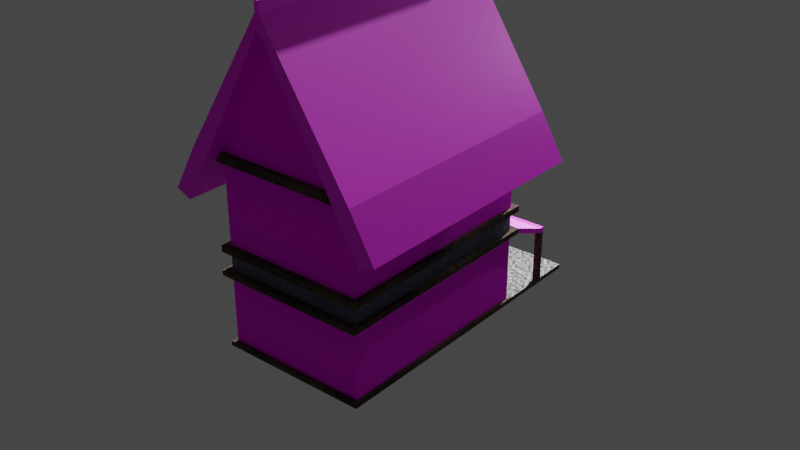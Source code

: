# Source: Casa2.blend  (saved by Blender 4.0.36; exported with 4.5.12 LTS)
import bpy
from mathutils import Matrix  # noqa: F401  (used for matrix-valued properties, if any)

bpy.ops.wm.read_factory_settings(use_empty=True)
scene = bpy.context.scene
scene.name = 'Scene'

# ---- collections
col_collection = bpy.data.collections.new('Collection'); scene.collection.children.link(col_collection)
col_collection_2 = bpy.data.collections.new('Collection 2'); scene.collection.children.link(col_collection_2)

# ---- images (referenced by path relative to the original .blend; pixels are not part of the script)
import os
ASSET_DIR = os.environ.get("B2B_ASSET_DIR", "")  # directory of the original .blend (textures are referenced by path, not embedded)
HERE = os.path.dirname(os.path.abspath(__file__))  # packed textures are extracted next to this script under _unpacked/

def load_image(name, relpath, width, height, colorspace="sRGB"):
    """Load a texture the original file referenced (path relative to the .blend, or extracted next to this script)."""
    p = next((c for c in (os.path.join(HERE, relpath), os.path.join(ASSET_DIR, relpath)) if relpath and os.path.exists(c)), "")
    if p:
        img = bpy.data.images.load(p, check_existing=True)
        img.name = name
    else:  # same state as the original file: an image datablock whose file is absent (Cycles renders it pink)
        img = bpy.data.images.new(name, width, height)
        img.source = "FILE"
        img.filepath = "//" + (relpath or name)
    img.colorspace_settings.name = colorspace
    return img
img_madera_jpg = load_image('madera.jpg', 'madera.jpg', 1024, 1024, 'sRGB')
img_texturascasa = load_image('TexturasCasa', '', 1024, 1024, 'sRGB')
img_texturascasa_roughtnes = load_image('TexturasCasa_Roughtnes', 'TexturasCasa_Roughtnes.png', 1024, 1024, 'Non-Color')
img_texturascasa_normal = load_image('TexturasCasa_Normal', 'TexturasCasa_Normal.png', 1024, 1024, 'Non-Color')
img_6710980_jpg = load_image('6710980.jpg', '6710980.jpg', 1024, 1024, 'sRGB')

# ---- materials (node trees are filled in below, after node groups)
mat_material_006 = bpy.data.materials.new('Material.006')
mat_material = bpy.data.materials.new('Material')
mat_material_002 = bpy.data.materials.new('Material.002')
mat_material_007 = bpy.data.materials.new('Material.007')
mat_material_012 = bpy.data.materials.new('Material.012')
mat_material_013 = bpy.data.materials.new('Material.013')
mat_material_011 = bpy.data.materials.new('Material.011')
mat_material_001 = bpy.data.materials.new('Material.001')
mat_material_008 = bpy.data.materials.new('Material.008')
mat_material_014 = bpy.data.materials.new('Material.014')
mat_material_015 = bpy.data.materials.new('Material.015')
mat_material_003 = bpy.data.materials.new('Material.003')
mat_material_009 = bpy.data.materials.new('Material.009')
mat_material_010 = bpy.data.materials.new('Material.010')

# ---- material node trees
mat_material_006.use_nodes = True; mat_material_006.node_tree.nodes.clear()
_N = mat_material_006.node_tree.nodes; _L = mat_material_006.node_tree.links
n0 = _N.new('ShaderNodeOutputMaterial'); n0.name = 'Material Output'; n0.location = (300, 300)
n1 = _N.new('ShaderNodeTexImage'); n1.name = 'Image Texture'; n1.location = (-681, 249)
n1.image = img_madera_jpg
n2 = _N.new('ShaderNodeMapping'); n2.name = 'Mapping'; n2.location = (-960, 318)
n2.inputs[3].default_value = (10.0, 10.0, 10.0)
n3 = _N.new('ShaderNodeTexCoord'); n3.name = 'Texture Coordinate'; n3.location = (-1277, 225)
n4 = _N.new('ShaderNodeBump'); n4.name = 'Bump'; n4.location = (-487, -38)
n4.inputs[1].default_value = 1.0
n4.inputs[2].default_value = 1.0
n5 = _N.new('ShaderNodeBsdfPrincipled'); n5.name = 'Principled BSDF'; n5.location = (59, 282)
n5.distribution = 'GGX'
n5.subsurface_method = 'RANDOM_WALK_SKIN'
n5.inputs[2].default_value = 1.0
n5.inputs[3].default_value = 1.45
n5.inputs[27].default_value = (0.0, 0.0, 0.0, 1.0)
n5.inputs[28].default_value = 1.0
n6 = _N.new('ShaderNodeTexImage'); n6.name = 'Image Texture.001'; n6.location = (606, 585)
n6.image = img_texturascasa
n7 = _N.new('ShaderNodeTexImage'); n7.name = 'Image Texture.002'; n7.location = (991, 582)
n7.image = img_texturascasa_roughtnes
n8 = _N.new('ShaderNodeTexImage'); n8.name = 'Image Texture.003'; n8.location = (1368, 544)
n8.image = img_texturascasa_normal
_L.new(n5.outputs[0], n0.inputs[0])
_L.new(n1.outputs[0], n5.inputs[0])
_L.new(n3.outputs[2], n2.inputs[0])
_L.new(n2.outputs[0], n1.inputs[0])
_L.new(n4.outputs[0], n5.inputs[5])
_L.new(n1.outputs[0], n4.inputs[3])
n0.is_active_output = True
mat_material.use_nodes = True; mat_material.node_tree.nodes.clear()
_N = mat_material.node_tree.nodes; _L = mat_material.node_tree.links
n0 = _N.new('ShaderNodeOutputMaterial'); n0.name = 'Material Output'; n0.location = (300, 300)
n1 = _N.new('ShaderNodeBsdfGlass'); n1.name = 'Glass BSDF'; n1.location = (10, 300)
n1.inputs[0].default_value = (0.7978, 0.9261, 1.0, 1.0)
n1.inputs[1].default_value = 0.2615
n1.inputs[2].default_value = 3.85
n2 = _N.new('ShaderNodeTexImage'); n2.name = 'Image Texture.001'; n2.location = (711, 678)
n2.image = img_texturascasa
n3 = _N.new('ShaderNodeTexImage'); n3.name = 'Image Texture'; n3.location = (1256, 664)
n3.image = img_texturascasa_roughtnes
n4 = _N.new('ShaderNodeTexImage'); n4.name = 'Image Texture.003'; n4.location = (1554, 600)
n4.image = img_texturascasa_normal
_L.new(n1.outputs[0], n0.inputs[0])
n0.is_active_output = True
mat_material_002.use_nodes = True; mat_material_002.node_tree.nodes.clear()
_N = mat_material_002.node_tree.nodes; _L = mat_material_002.node_tree.links
n0 = _N.new('ShaderNodeBsdfPrincipled'); n0.name = 'Principled BSDF'; n0.location = (10, 300)
n0.inputs[2].default_value = 1.0
n0.inputs[3].default_value = 1.45
n1 = _N.new('ShaderNodeOutputMaterial'); n1.name = 'Material Output'; n1.location = (300, 300)
n2 = _N.new('ShaderNodeTexNoise'); n2.name = 'Noise Texture'; n2.location = (-653, 225)
n2.inputs[2].default_value = 5.4
n2.inputs[3].default_value = 15.0
n2.inputs[5].default_value = 10.6
n3 = _N.new('ShaderNodeValToRGB'); n3.name = 'Color Ramp'; n3.location = (-456, 224)
while len(n3.color_ramp.elements) > 1: n3.color_ramp.elements.remove(n3.color_ramp.elements[-1])
n3.color_ramp.elements[0].position = 0.45; n3.color_ramp.elements[0].color = (0.03633, 0.02157, 0.01082, 1.0)
_e = n3.color_ramp.elements.new(0.5909); _e.color = (0.09759, 0.05951, 0.03434, 1.0)
n4 = _N.new('ShaderNodeBump'); n4.name = 'Bump'; n4.location = (-160, 19)
n4.inputs[1].default_value = 1.0
n4.inputs[2].default_value = 1.0
n5 = _N.new('ShaderNodeTexImage'); n5.name = 'Image Texture.001'; n5.location = (824, 649)
n5.image = img_texturascasa
n6 = _N.new('ShaderNodeTexImage'); n6.name = 'Image Texture'; n6.location = (1125, 602)
n6.image = img_texturascasa_roughtnes
n7 = _N.new('ShaderNodeTexImage'); n7.name = 'Image Texture.003'; n7.location = (1479, 487)
n7.image = img_texturascasa_normal
_L.new(n0.outputs[0], n1.inputs[0])
_L.new(n3.outputs[0], n0.inputs[0])
_L.new(n2.outputs[1], n3.inputs[0])
_L.new(n3.outputs[0], n4.inputs[3])
_L.new(n4.outputs[0], n0.inputs[5])
n1.is_active_output = True
mat_material_007.use_nodes = True; mat_material_007.node_tree.nodes.clear()
_N = mat_material_007.node_tree.nodes; _L = mat_material_007.node_tree.links
n0 = _N.new('ShaderNodeOutputMaterial'); n0.name = 'Material Output'; n0.location = (4, 281)
n1 = _N.new('ShaderNodeBsdfPrincipled'); n1.name = 'Principled BSDF'; n1.location = (-286, 281)
n1.distribution = 'GGX'
n1.subsurface_method = 'RANDOM_WALK_SKIN'
n1.inputs[3].default_value = 1.45
n1.inputs[27].default_value = (0.0, 0.0, 0.0, 1.0)
n1.inputs[28].default_value = 1.0
n2 = _N.new('ShaderNodeTexImage'); n2.name = 'Image Texture'; n2.location = (-852, 235)
n2.image = img_6710980_jpg
n3 = _N.new('ShaderNodeBump'); n3.name = 'Bump'; n3.location = (-520, 141)
n3.inputs[1].default_value = 1.0
n3.inputs[2].default_value = 1.0
n4 = _N.new('ShaderNodeMapping'); n4.name = 'Mapping'; n4.location = (-1242, 126)
n4.inputs[3].default_value = (10.0, 10.0, 10.0)
n5 = _N.new('ShaderNodeTexCoord'); n5.name = 'Texture Coordinate'; n5.location = (-1559, 33)
n6 = _N.new('ShaderNodeTexImage'); n6.name = 'Image Texture.001'; n6.location = (789, 582)
n6.image = img_texturascasa
n7 = _N.new('ShaderNodeTexImage'); n7.name = 'Image Texture.002'; n7.location = (1190, 636)
n7.image = img_texturascasa_roughtnes
n8 = _N.new('ShaderNodeTexImage'); n8.name = 'Image Texture.003'; n8.location = (1464, 623)
n8.image = img_texturascasa_normal
_L.new(n1.outputs[0], n0.inputs[0])
_L.new(n2.outputs[0], n1.inputs[0])
_L.new(n2.outputs[0], n3.inputs[3])
_L.new(n3.outputs[0], n1.inputs[5])
_L.new(n5.outputs[2], n4.inputs[0])
_L.new(n4.outputs[0], n2.inputs[0])
n0.is_active_output = True
mat_material_012.use_nodes = True; mat_material_012.node_tree.nodes.clear()
_N = mat_material_012.node_tree.nodes; _L = mat_material_012.node_tree.links
n0 = _N.new('ShaderNodeBsdfPrincipled'); n0.name = 'Principled BSDF'; n0.location = (10, 300)
n0.inputs[3].default_value = 1.45
n1 = _N.new('ShaderNodeOutputMaterial'); n1.name = 'Material Output'; n1.location = (300, 300)
n2 = _N.new('ShaderNodeTexNoise'); n2.name = 'Noise Texture'; n2.location = (-845, 329)
n2.inputs[2].default_value = 5.4
n2.inputs[3].default_value = 2.8
n2.inputs[4].default_value = 1.0
n2.inputs[5].default_value = 10.6
n3 = _N.new('ShaderNodeBump'); n3.name = 'Bump'; n3.location = (-352, 123)
n3.inputs[1].default_value = 1.0
n3.inputs[2].default_value = 1.0
n4 = _N.new('ShaderNodeValToRGB'); n4.name = 'Color Ramp'; n4.location = (-648, 327)
while len(n4.color_ramp.elements) > 1: n4.color_ramp.elements.remove(n4.color_ramp.elements[-1])
n4.color_ramp.elements[0].position = 0.45; n4.color_ramp.elements[0].color = (0.107, 0.1274, 0.2232, 1.0)
_e = n4.color_ramp.elements.new(0.5909); _e.color = (0.1683, 0.2122, 0.3278, 1.0)
n5 = _N.new('ShaderNodeTexImage'); n5.name = 'Image Texture.001'; n5.location = (591, 541)
n5.image = img_texturascasa
n6 = _N.new('ShaderNodeTexImage'); n6.name = 'Image Texture'; n6.location = (937, 544)
n6.image = img_texturascasa_roughtnes
n7 = _N.new('ShaderNodeTexImage'); n7.name = 'Image Texture.003'; n7.location = (1230, 517)
n7.image = img_texturascasa_normal
_L.new(n0.outputs[0], n1.inputs[0])
_L.new(n2.outputs[1], n4.inputs[0])
_L.new(n4.outputs[0], n3.inputs[3])
_L.new(n4.outputs[0], n0.inputs[0])
_L.new(n3.outputs[0], n0.inputs[5])
n1.is_active_output = True
mat_material_013.use_nodes = True; mat_material_013.node_tree.nodes.clear()
_N = mat_material_013.node_tree.nodes; _L = mat_material_013.node_tree.links
n0 = _N.new('ShaderNodeBsdfPrincipled'); n0.name = 'Principled BSDF'; n0.location = (10, 300)
n0.inputs[3].default_value = 1.45
n1 = _N.new('ShaderNodeBump'); n1.name = 'Bump'; n1.location = (-329, 55)
n1.inputs[1].default_value = 1.0
n1.inputs[2].default_value = 1.0
n2 = _N.new('ShaderNodeOutputMaterial'); n2.name = 'Material Output'; n2.location = (300, 300)
n3 = _N.new('ShaderNodeValToRGB'); n3.name = 'Color Ramp'; n3.location = (-625, 259)
while len(n3.color_ramp.elements) > 1: n3.color_ramp.elements.remove(n3.color_ramp.elements[-1])
n3.color_ramp.elements[0].position = 0.45; n3.color_ramp.elements[0].color = (0.04513, 0.04513, 0.04513, 1.0)
_e = n3.color_ramp.elements.new(0.5818); _e.color = (0.08342, 0.0744, 0.0849, 1.0)
n4 = _N.new('ShaderNodeTexNoise'); n4.name = 'Noise Texture'; n4.location = (-822, 261)
n4.inputs[2].default_value = 5.4
n4.inputs[3].default_value = 8.9
n4.inputs[4].default_value = 0.7
n4.inputs[5].default_value = 10.6
n5 = _N.new('ShaderNodeTexImage'); n5.name = 'Image Texture.001'; n5.location = (667, 615)
n5.image = img_texturascasa
n6 = _N.new('ShaderNodeTexImage'); n6.name = 'Image Texture'; n6.location = (982, 585)
n6.image = img_texturascasa_roughtnes
n7 = _N.new('ShaderNodeTexImage'); n7.name = 'Image Texture.003'; n7.location = (1290, 568)
n7.image = img_texturascasa_normal
_L.new(n0.outputs[0], n2.inputs[0])
_L.new(n4.outputs[1], n3.inputs[0])
_L.new(n3.outputs[0], n1.inputs[3])
_L.new(n3.outputs[0], n0.inputs[0])
_L.new(n1.outputs[0], n0.inputs[5])
n2.is_active_output = True
mat_material_011.use_nodes = True; mat_material_011.node_tree.nodes.clear()
_N = mat_material_011.node_tree.nodes; _L = mat_material_011.node_tree.links
n0 = _N.new('ShaderNodeOutputMaterial'); n0.name = 'Material Output'; n0.location = (300, 300)
n1 = _N.new('ShaderNodeTexNoise'); n1.name = 'Noise Texture'; n1.location = (-792, 321)
n1.inputs[2].default_value = 5.4
n1.inputs[3].default_value = 15.0
n1.inputs[5].default_value = 10.6
n2 = _N.new('ShaderNodeValToRGB'); n2.name = 'Color Ramp'; n2.location = (-595, 319)
while len(n2.color_ramp.elements) > 1: n2.color_ramp.elements.remove(n2.color_ramp.elements[-1])
n2.color_ramp.elements[0].position = 0.45; n2.color_ramp.elements[0].color = (0.03633, 0.02157, 0.01082, 1.0)
_e = n2.color_ramp.elements.new(0.5909); _e.color = (0.09759, 0.05951, 0.03434, 1.0)
n3 = _N.new('ShaderNodeBump'); n3.name = 'Bump'; n3.location = (-299, 115)
n3.inputs[1].default_value = 1.0
n3.inputs[2].default_value = 1.0
n4 = _N.new('ShaderNodeBsdfPrincipled'); n4.name = 'Principled BSDF'; n4.location = (10, 300)
n4.inputs[3].default_value = 1.45
_L.new(n4.outputs[0], n0.inputs[0])
_L.new(n1.outputs[1], n2.inputs[0])
_L.new(n2.outputs[0], n3.inputs[3])
_L.new(n2.outputs[0], n4.inputs[0])
_L.new(n3.outputs[0], n4.inputs[5])
n0.is_active_output = True
mat_material_001.use_nodes = True; mat_material_001.node_tree.nodes.clear()
_N = mat_material_001.node_tree.nodes; _L = mat_material_001.node_tree.links
n0 = _N.new('ShaderNodeBsdfPrincipled'); n0.name = 'Principled BSDF'; n0.location = (10, 300)
n0.distribution = 'GGX'
n0.subsurface_method = 'RANDOM_WALK_SKIN'
n0.inputs[2].default_value = 1.0
n0.inputs[3].default_value = 1.45
n0.inputs[27].default_value = (0.0, 0.0, 0.0, 1.0)
n0.inputs[28].default_value = 1.0
n1 = _N.new('ShaderNodeOutputMaterial'); n1.name = 'Material Output'; n1.location = (300, 300)
n2 = _N.new('ShaderNodeTexImage'); n2.name = 'Image Texture'; n2.location = (-675, 295)
n2.image = img_6710980_jpg
n3 = _N.new('ShaderNodeMapping'); n3.name = 'Mapping'; n3.location = (-935, 348)
n3.inputs[3].default_value = (15.0, 15.0, 15.0)
n4 = _N.new('ShaderNodeTexCoord'); n4.name = 'Texture Coordinate'; n4.location = (-1252, 255)
n5 = _N.new('ShaderNodeBump'); n5.name = 'Bump'; n5.location = (-360, 144)
n5.inputs[1].default_value = 1.0
n5.inputs[2].default_value = 1.0
_L.new(n0.outputs[0], n1.inputs[0])
_L.new(n2.outputs[0], n0.inputs[0])
_L.new(n4.outputs[2], n3.inputs[0])
_L.new(n3.outputs[0], n2.inputs[0])
_L.new(n2.outputs[0], n5.inputs[3])
_L.new(n5.outputs[0], n0.inputs[5])
n1.is_active_output = True
mat_material_008.use_nodes = True; mat_material_008.node_tree.nodes.clear()
_N = mat_material_008.node_tree.nodes; _L = mat_material_008.node_tree.links
n0 = _N.new('ShaderNodeBsdfPrincipled'); n0.name = 'Principled BSDF'; n0.location = (10, 300)
n0.distribution = 'GGX'
n0.subsurface_method = 'RANDOM_WALK_SKIN'
n0.inputs[2].default_value = 1.0
n0.inputs[3].default_value = 1.45
n0.inputs[27].default_value = (0.0, 0.0, 0.0, 1.0)
n0.inputs[28].default_value = 1.0
n1 = _N.new('ShaderNodeOutputMaterial'); n1.name = 'Material Output'; n1.location = (300, 300)
n2 = _N.new('ShaderNodeTexCoord'); n2.name = 'Texture Coordinate'; n2.location = (-1003, 274)
n3 = _N.new('ShaderNodeTexImage'); n3.name = 'Image Texture'; n3.location = (-482, 242)
n3.image = img_madera_jpg
n4 = _N.new('ShaderNodeBump'); n4.name = 'Bump'; n4.location = (-198, 167)
n4.inputs[1].default_value = 1.0
n4.inputs[2].default_value = 1.0
n5 = _N.new('ShaderNodeMapping'); n5.name = 'Mapping'; n5.location = (-686, 367)
n5.inputs[3].default_value = (7.0, 7.0, 7.0)
_L.new(n0.outputs[0], n1.inputs[0])
_L.new(n3.outputs[0], n0.inputs[0])
_L.new(n2.outputs[2], n5.inputs[0])
_L.new(n5.outputs[0], n3.inputs[0])
_L.new(n3.outputs[0], n4.inputs[3])
_L.new(n4.outputs[0], n0.inputs[5])
n1.is_active_output = True
mat_material_014.use_nodes = True; mat_material_014.node_tree.nodes.clear()
_N = mat_material_014.node_tree.nodes; _L = mat_material_014.node_tree.links
n0 = _N.new('ShaderNodeOutputMaterial'); n0.name = 'Material Output'; n0.location = (300, 300)
n1 = _N.new('ShaderNodeBsdfGlass'); n1.name = 'Glass BSDF'; n1.location = (10, 300)
n1.inputs[1].default_value = 0.2615
n1.inputs[2].default_value = 3.85
_L.new(n1.outputs[0], n0.inputs[0])
n0.is_active_output = True
mat_material_015.use_nodes = True; mat_material_015.node_tree.nodes.clear()
_N = mat_material_015.node_tree.nodes; _L = mat_material_015.node_tree.links
n0 = _N.new('ShaderNodeBsdfPrincipled'); n0.name = 'Principled BSDF'; n0.location = (10, 300)
n0.inputs[3].default_value = 1.45
n1 = _N.new('ShaderNodeTexNoise'); n1.name = 'Noise Texture'; n1.location = (-767, 194)
n1.inputs[2].default_value = 5.4
n1.inputs[3].default_value = 15.0
n1.inputs[4].default_value = 1.0
n1.inputs[5].default_value = 10.6
n2 = _N.new('ShaderNodeValToRGB'); n2.name = 'Color Ramp'; n2.location = (-569, 192)
while len(n2.color_ramp.elements) > 1: n2.color_ramp.elements.remove(n2.color_ramp.elements[-1])
n2.color_ramp.elements[0].position = 0.45; n2.color_ramp.elements[0].color = (0.0, 0.0, 0.0, 1.0)
_e = n2.color_ramp.elements.new(0.5909); _e.color = (0.1343, 0.081, 0.04607, 1.0)
n3 = _N.new('ShaderNodeOutputMaterial'); n3.name = 'Material Output'; n3.location = (300, 300)
n4 = _N.new('ShaderNodeBump'); n4.name = 'Bump'; n4.location = (-274, -12)
n4.inputs[1].default_value = 1.0
n4.inputs[2].default_value = 1.0
_L.new(n0.outputs[0], n3.inputs[0])
_L.new(n1.outputs[1], n2.inputs[0])
_L.new(n2.outputs[0], n4.inputs[3])
_L.new(n2.outputs[0], n0.inputs[0])
_L.new(n4.outputs[0], n0.inputs[5])
n3.is_active_output = True
mat_material_003.use_nodes = True; mat_material_003.node_tree.nodes.clear()
_N = mat_material_003.node_tree.nodes; _L = mat_material_003.node_tree.links
n0 = _N.new('ShaderNodeBsdfPrincipled'); n0.name = 'Principled BSDF'; n0.location = (10, 300)
n0.distribution = 'GGX'
n0.subsurface_method = 'RANDOM_WALK_SKIN'
n0.inputs[2].default_value = 1.0
n0.inputs[3].default_value = 1.45
n0.inputs[27].default_value = (0.0, 0.0, 0.0, 1.0)
n0.inputs[28].default_value = 1.0
n1 = _N.new('ShaderNodeOutputMaterial'); n1.name = 'Material Output'; n1.location = (300, 300)
n2 = _N.new('ShaderNodeMapping'); n2.name = 'Mapping'; n2.location = (-892, 382)
n2.inputs[3].default_value = (7.0, 7.0, 7.0)
n3 = _N.new('ShaderNodeTexCoord'); n3.name = 'Texture Coordinate'; n3.location = (-1209, 289)
n4 = _N.new('ShaderNodeTexImage'); n4.name = 'Image Texture'; n4.location = (-701, 261)
n4.image = img_madera_jpg
n5 = _N.new('ShaderNodeBump'); n5.name = 'Bump'; n5.location = (-369, 176)
n5.inputs[1].default_value = 1.0
n5.inputs[2].default_value = 1.0
_L.new(n0.outputs[0], n1.inputs[0])
_L.new(n4.outputs[0], n0.inputs[0])
_L.new(n3.outputs[2], n2.inputs[0])
_L.new(n2.outputs[0], n4.inputs[0])
_L.new(n4.outputs[0], n5.inputs[3])
_L.new(n5.outputs[0], n0.inputs[5])
n1.is_active_output = True
mat_material_009.use_nodes = True; mat_material_009.node_tree.nodes.clear()
_N = mat_material_009.node_tree.nodes; _L = mat_material_009.node_tree.links
n0 = _N.new('ShaderNodeOutputMaterial'); n0.name = 'Material Output'; n0.location = (300, 300)
n1 = _N.new('ShaderNodeBsdfGlass'); n1.name = 'Glass BSDF'; n1.location = (10, 300)
n1.inputs[1].default_value = 0.2615
n1.inputs[2].default_value = 3.85
_L.new(n1.outputs[0], n0.inputs[0])
n0.is_active_output = True
mat_material_010.use_nodes = True; mat_material_010.node_tree.nodes.clear()
_N = mat_material_010.node_tree.nodes; _L = mat_material_010.node_tree.links
n0 = _N.new('ShaderNodeOutputMaterial'); n0.name = 'Material Output'; n0.location = (300, 300)
n1 = _N.new('ShaderNodeTexNoise'); n1.name = 'Noise Texture'; n1.location = (-954, 290)
n1.inputs[2].default_value = 5.4
n1.inputs[3].default_value = 15.0
n1.inputs[5].default_value = 10.6
n2 = _N.new('ShaderNodeBump'); n2.name = 'Bump'; n2.location = (-274, 43)
n2.inputs[1].default_value = 1.0
n2.inputs[2].default_value = 1.0
n3 = _N.new('ShaderNodeValToRGB'); n3.name = 'Color Ramp'; n3.location = (-648, 338)
while len(n3.color_ramp.elements) > 1: n3.color_ramp.elements.remove(n3.color_ramp.elements[-1])
n3.color_ramp.elements[0].position = 0.45; n3.color_ramp.elements[0].color = (0.03633, 0.02157, 0.01082, 1.0)
_e = n3.color_ramp.elements.new(0.5909); _e.color = (0.09759, 0.05951, 0.03434, 1.0)
n4 = _N.new('ShaderNodeBsdfPrincipled'); n4.name = 'Principled BSDF'; n4.location = (10, 300)
n4.inputs[3].default_value = 1.45
_L.new(n4.outputs[0], n0.inputs[0])
_L.new(n1.outputs[1], n3.inputs[0])
_L.new(n3.outputs[0], n4.inputs[0])
_L.new(n3.outputs[0], n2.inputs[3])
_L.new(n2.outputs[0], n4.inputs[5])
n0.is_active_output = True

# ---- world
world_world = bpy.data.worlds.new('World'); scene.world = world_world
world_world.use_nodes = True; world_world.node_tree.nodes.clear()
_N = world_world.node_tree.nodes; _L = world_world.node_tree.links
n0 = _N.new('ShaderNodeOutputWorld'); n0.name = 'World Output'; n0.location = (300, 300)
n1 = _N.new('ShaderNodeBackground'); n1.name = 'Background'; n1.location = (10, 300)
n1.inputs[0].default_value = (0.05088, 0.05088, 0.05088, 1.0)
_L.new(n1.outputs[0], n0.inputs[0])
n0.is_active_output = True
world_world.color = (0.05088, 0.05088, 0.05088)
world_world.use_sun_shadow = False
world_world.sun_shadow_jitter_overblur = 0.0

# ---- lights
light_sun = bpy.data.lights.new('Sun', 'SUN')
light_sun.transmission_factor = 0.0
light_light = bpy.data.lights.new('Light', 'POINT')
light_light.transmission_factor = 0.0
light_light.use_soft_falloff = False
light_light.energy = 1000.0
light_light.shadow_soft_size = 0.1
light_light.shadow_maximum_resolution = 0.006
light_light.use_absolute_resolution = True

# ---- meshes
me_cube_008 = bpy.data.meshes.new('Cube.008')
me_cube_008.from_pydata([(-2.0, -3.0, 5.621), (2.0, -3.0, 5.621), (2.0, 3.0, 5.621), (-2.0, 3.0, 5.621), (-2.0, -3.0, 5.415), (2.0, 3.0, 5.415), (2.0, -3.0, 5.415), (-2.0, 3.0, 5.415), (2.0, -3.0, 3.202), (-2.0, 3.0, 3.202), (-2.0, -3.0, 3.202), (2.0, 3.0, 3.202), (2.112, -3.168, 5.41), (2.112, -3.168, 5.627), (-2.112, 3.168, 5.41), (-2.112, 3.168, 5.627), (-2.112, -3.168, 5.627), (2.112, 3.168, 5.627), (-2.112, -3.168, 5.41), (2.112, 3.168, 5.41), (-2.0, 3.0, 3.202), (2.0, 3.0, 3.202), (1.818, 3.0, 5.216), (1.118, 3.0, 5.621), (1.118, 3.0, 5.415), (1.136, 3.168, 5.627), (1.136, 3.168, 5.41), (1.118, 3.0, 3.202), (1.118, 3.0, 5.216), (-1.115, 3.0, 5.621), (-1.115, 3.0, 5.415), (-1.145, 3.168, 5.627), (-1.145, 3.168, 5.41), (-1.115, 3.0, 3.202), (-1.115, 3.0, 5.216), (-1.819, 3.0, 5.216), (1.818, 3.0, 3.902), (1.118, 3.0, 3.902), (-1.115, 3.0, 3.902), (-1.819, 3.0, 3.902), (1.118, 2.946, 5.216), (1.818, 2.946, 5.216), (1.818, 2.946, 3.902), (1.118, 2.946, 3.902), (-1.819, 2.946, 5.216), (-1.115, 2.946, 5.216), (-1.115, 2.946, 3.902), (-1.819, 2.946, 3.902), (1.153, 2.946, 5.15), (1.783, 2.946, 5.15), (1.783, 2.946, 3.967), (1.153, 2.946, 3.967), (1.153, 2.888, 5.15), (1.783, 2.888, 5.15), (1.783, 2.888, 3.967), (1.153, 2.888, 3.967), (-1.796, 2.946, 5.173), (-1.138, 2.946, 5.173), (-1.138, 2.946, 3.945), (-1.796, 2.946, 3.945), (-1.796, 2.909, 5.173), (-1.138, 2.909, 5.173), (-1.138, 2.909, 3.945), (-1.796, 2.909, 3.945), (-1.039, 3.0, 5.171), (1.042, 3.0, 5.171), (1.042, 3.0, 3.946), (-1.039, 3.0, 3.946), (-1.039, 2.945, 5.171), (1.042, 2.945, 5.171), (1.042, 2.945, 3.946), (-1.039, 2.945, 3.946), (-0.9637, 2.945, 5.127), (0.9668, 2.945, 5.127), (0.9668, 2.945, 3.991), (-0.9637, 2.945, 3.991), (-0.9637, 2.879, 5.127), (0.9668, 2.879, 5.127), (0.9668, 2.879, 3.991), (-0.9637, 2.879, 3.991), (0.6667, -3.0, 5.621), (-0.6667, -3.0, 5.621), (0.6667, -3.0, 5.415), (-0.6667, -3.0, 5.415), (0.6667, -3.0, 3.202), (-0.6667, -3.0, 3.202), (0.704, -3.168, 5.627), (-0.704, -3.168, 5.627), (0.704, -3.168, 5.41), (-0.704, -3.168, 5.41), (-0.5056, 2.882, 2.387), (-0.5056, 2.882, 2.302), (0.5056, 2.882, 2.387), (-2.0, 3.0, 2.537), (-2.0, -3.0, 2.537), (2.0, 3.0, 2.537), (2.0, -3.0, 2.537), (-2.0, 3.0, 2.393), (-2.0, -3.0, 2.393), (2.0, 3.0, 2.393), (2.0, -3.0, 2.393), (-2.0, 3.0, 0.3572), (-2.0, -3.0, 0.3572), (2.0, 3.0, 0.3572), (2.0, -3.0, 0.3572), (2.0, 3.0, 0.4875), (-2.0, 3.0, 0.4875), (2.0, -3.0, 0.4875), (-2.0, -3.0, 0.4875), (-2.093, 3.139, 0.3572), (-2.093, -3.139, 0.3572), (2.093, 3.139, 0.3572), (2.093, -3.139, 0.3572), (2.093, 3.139, 0.4875), (2.093, -3.139, 0.4875), (-2.093, 3.139, 0.4875), (-2.093, -3.139, 0.4875), (-2.138, 3.206, 2.537), (-2.138, -3.206, 2.537), (2.138, 3.206, 2.537), (2.138, -3.206, 2.537), (-2.138, 3.206, 2.393), (-2.138, -3.206, 2.393), (2.138, 3.206, 2.393), (2.138, -3.206, 2.393), (2.138, 4.267, 2.115), (-2.138, 4.267, 2.115), (2.138, 4.267, 1.971), (-2.138, 4.267, 1.971), (2.138, 4.411, 2.115), (-2.138, 4.411, 2.115), (2.138, 4.411, 1.971), (-2.134, 4.411, 1.971), (1.979, 4.267, 2.115), (1.976, 4.411, 2.115), (1.974, 4.411, 1.971), (1.981, 4.267, 1.971), (2.008, 3.206, 2.537), (1.984, 3.206, 2.393), (-1.981, 4.411, 2.115), (-1.975, 4.267, 2.115), (-2.008, 3.206, 2.537), (-1.978, 4.398, 1.971), (-2.016, 4.267, 1.971), (-1.989, 3.206, 2.393), (-1.995, 4.267, 0.4765), (-2.117, 4.267, 0.4765), (-1.987, 4.411, 0.4765), (-2.124, 4.411, 0.4765), (2.138, 4.267, 0.4765), (2.138, 4.411, 0.4765), (1.974, 4.411, 0.4765), (1.981, 4.267, 0.4765), (2.093, 5.471, 0.3572), (-2.093, 5.471, 0.3572), (2.093, 5.471, 0.4875), (-2.093, 5.471, 0.4875), (-0.5056, 3.0, 2.302), (-0.5056, 3.0, 2.387), (-2.0, -3.0, 3.039), (2.0, 3.0, 3.039), (2.0, -3.0, 3.039), (-2.0, 3.0, 3.039), (2.0, -3.0, 3.202), (-2.0, 3.0, 3.202), (-2.0, -3.0, 3.202), (2.0, 3.0, 3.202), (-2.123, -3.185, 3.207), (-2.123, -3.185, 3.034), (2.123, 3.185, 3.207), (2.123, 3.185, 3.034), (-2.123, 3.185, 3.034), (2.123, -3.185, 3.034), (2.123, -3.185, 3.207), (-2.123, 3.185, 3.207), (-2.0, 3.0, 3.202), (2.0, 3.0, 3.202), (-2.0, -3.569, 5.575), (-2.0, 3.569, 5.575), (2.0, -3.569, 5.575), (2.0, 3.569, 5.575), (-2.415, 3.569, 5.756), (-2.415, -3.569, 5.756), (2.415, -3.569, 5.756), (2.415, 3.569, 5.756), (-2.669, 3.569, 4.404), (-2.669, -3.569, 4.404), (2.669, -3.569, 4.404), (2.669, 3.569, 4.404), (-3.084, 3.569, 4.586), (-3.084, -3.569, 4.586), (3.084, -3.569, 4.586), (3.084, 3.569, 4.586), (0.05196, -3.569, 8.984), (-0.05196, -3.569, 8.984), (-0.05196, 3.569, 8.984), (0.05196, 3.569, 8.984), (-0.05245, -3.569, 9.4), (0.05245, -3.569, 9.4), (0.05245, 3.569, 9.4), (-0.05245, 3.569, 9.4), (-0.05245, -3.569, 9.661), (0.05245, -3.569, 9.661), (0.05245, 3.569, 9.661), (-0.05245, 3.569, 9.661), (-2.0, 3.0, 2.393), (-2.0, -3.0, 2.393), (2.0, 3.0, 2.393), (2.0, -3.0, 2.393), (2.0, 3.0, 0.4875), (-2.0, 3.0, 0.4875), (2.0, -3.0, 0.4875), (-2.0, -3.0, 0.4875), (2.0, 3.0, 2.195), (-2.0, 3.0, 2.195), (2.0, -3.0, 2.195), (-2.0, -3.0, 2.195), (0.8159, 3.0, 2.393), (0.8159, 3.0, 0.4875), (0.8159, 3.0, 2.195), (1.761, 3.0, 2.393), (1.761, 3.0, 0.4875), (1.761, 3.0, 2.195), (-1.881, 3.0, 2.123), (-1.881, 3.0, 0.5596), (0.697, 3.0, 0.5596), (0.697, 3.0, 2.123), (-1.881, 2.931, 2.123), (-1.881, 2.931, 0.5596), (0.697, 2.931, 0.5596), (0.697, 2.931, 2.123), (-1.846, 2.931, 2.102), (-1.846, 2.931, 0.5808), (0.662, 2.931, 0.5808), (0.662, 2.931, 2.102), (-1.846, 2.874, 2.102), (-1.846, 2.874, 0.5808), (0.662, 2.874, 0.5808), (0.662, 2.874, 2.102), (1.761, 2.96, 0.4875), (0.8159, 2.96, 0.4875), (1.761, 2.96, 2.195), (0.8159, 2.96, 2.195), (1.741, 2.961, 0.5229), (0.8355, 2.961, 0.5229), (1.741, 2.961, 2.16), (0.8355, 2.961, 2.16), (1.741, 2.929, 0.5229), (0.8355, 2.929, 0.5229), (1.741, 2.929, 2.16), (0.8355, 2.929, 2.16), (-0.04833, 3.0, 9.044), (-0.04833, -3.0, 9.044), (0.04833, 3.0, 9.044), (-0.4121, 2.901, 5.904), (0.04833, -3.0, 9.044), (-0.4121, 2.901, 7.604), (-2.0, -3.0, 5.621), (2.0, -3.0, 5.621), (2.0, 3.0, 5.621), (0.5295, 2.901, 5.904), (-2.0, 3.0, 5.621), (0.5295, 2.901, 7.604), (-0.4121, 3.0, 5.904), (-0.4121, 3.0, 7.604), (0.5295, 3.0, 7.604), (0.5295, 3.0, 5.904), (0.4924, 2.89, 5.971), (0.4924, 2.89, 7.537), (-0.375, 2.89, 5.971), (-0.375, 2.89, 7.537), (0.4924, 2.764, 5.971), (0.4924, 2.764, 7.537), (-0.375, 2.764, 5.971), (-0.375, 2.764, 7.537)], [], [(6, 5, 19, 12), (2, 1, 13, 17), (81, 0, 16, 87), (3, 29, 31, 15), (9, 10, 4, 7, 20), (5, 24, 26, 19), (23, 2, 17, 25), (14, 18, 16, 15), (12, 19, 17, 13), (30, 7, 14, 32), (88, 12, 13, 86), (82, 6, 12, 88), (19, 26, 25, 17), (7, 4, 18, 14), (0, 3, 15, 16), (7, 30, 34, 35), (21, 36, 22, 5), (8, 11, 21, 5, 6), (5, 22, 28, 24), (28, 34, 30, 24), (84, 8, 6, 82), (32, 14, 15, 31), (29, 23, 25, 31), (28, 22, 41, 40), (38, 34, 64, 67), (26, 32, 31, 25), (24, 30, 32, 26), (33, 20, 39, 38), (35, 34, 45, 44), (7, 35, 39, 20), (27, 33, 38, 37), (21, 27, 37, 36), (42, 43, 51, 50), (45, 46, 58, 57), (39, 35, 44, 47), (34, 38, 46, 45), (37, 28, 40, 43), (36, 37, 43, 42), (38, 39, 47, 46), (22, 36, 42, 41), (51, 48, 52, 55), (41, 42, 50, 49), (43, 40, 48, 51), (40, 41, 49, 48), (54, 55, 52, 53), (48, 49, 53, 52), (50, 51, 55, 54), (49, 50, 54, 53), (58, 59, 63, 62), (47, 44, 56, 59), (44, 45, 57, 56), (46, 47, 59, 58), (62, 63, 60, 61), (57, 58, 62, 61), (59, 56, 60, 63), (56, 57, 61, 60), (64, 65, 69, 68), (28, 37, 66, 65), (34, 28, 65, 64), (37, 38, 67, 66), (70, 71, 75, 74), (66, 67, 71, 70), (65, 66, 70, 69), (67, 64, 68, 71), (75, 72, 76, 79), (69, 70, 74, 73), (71, 68, 72, 75), (68, 69, 73, 72), (78, 79, 76, 77), (72, 73, 77, 76), (74, 75, 79, 78), (73, 74, 78, 77), (10, 85, 83, 4), (85, 84, 82, 83), (4, 83, 89, 18), (83, 82, 88, 89), (18, 89, 87, 16), (89, 88, 86, 87), (1, 80, 86, 13), (80, 81, 87, 86), (101, 102, 110, 109), (104, 103, 111, 112), (107, 108, 116, 114), (105, 107, 114, 113), (97, 121, 144), (115, 113, 155, 156), (113, 114, 112, 111), (116, 115, 109, 110), (114, 116, 110, 112), (108, 106, 115, 116), (102, 104, 112, 110), (103, 101, 109, 111), (94, 93, 117, 118), (98, 100, 124, 122), (95, 96, 120, 119), (119, 123, 127, 125), (118, 117, 121, 122), (120, 118, 122, 124), (119, 120, 124, 123), (96, 94, 118, 120), (95, 119, 137), (100, 99, 123, 124), (97, 98, 122, 121), (125, 127, 131, 129), (144, 121, 128, 143), (137, 119, 125, 133), (121, 117, 126, 128), (134, 129, 131, 135), (142, 143, 145, 147), (128, 126, 130, 132), (133, 125, 129, 134), (140, 133, 134, 139), (139, 134, 135, 142), (127, 136, 152, 149), (141, 137, 133, 140), (93, 95, 137, 141), (123, 138, 136, 127), (123, 99, 138), (117, 141, 140, 126), (126, 140, 139, 130), (117, 93, 141), (138, 144, 143, 136), (136, 143, 142, 135), (130, 139, 142, 132), (99, 97, 144, 138), (136, 135, 151, 152), (132, 142, 147, 148), (135, 131, 150, 151), (128, 132, 148, 146), (143, 128, 146, 145), (131, 127, 149, 150), (156, 155, 153, 154), (111, 109, 154, 153), (109, 115, 156, 154), (113, 111, 153, 155), (113, 115, 106, 105), (93, 94, 159, 162), (96, 95, 160, 161), (95, 93, 162, 160), (94, 96, 161, 159), (166, 163, 173, 169), (162, 159, 168, 171), (163, 165, 167, 173), (160, 162, 171, 170), (171, 168, 167, 174), (172, 170, 169, 173), (170, 171, 174, 169), (168, 172, 173, 167), (159, 161, 172, 168), (161, 160, 170, 172), (164, 166, 169, 174), (165, 164, 174, 167), (166, 164, 175, 176), (180, 179, 193, 196), (193, 179, 183, 198), (184, 199, 198, 183), (180, 196, 199, 184), (177, 178, 195, 194), (195, 178, 181, 200), (180, 184, 192, 188), (181, 178, 185, 189), (182, 197, 200, 181), (187, 188, 192, 191), (185, 186, 190, 189), (177, 182, 190, 186), (179, 180, 188, 187), (178, 177, 186, 185), (184, 183, 191, 192), (183, 179, 187, 191), (182, 181, 189, 190), (194, 195, 196, 193), (200, 197, 201, 204), (199, 196, 195, 200), (193, 198, 197, 194), (177, 194, 197, 182), (202, 203, 204, 201), (198, 199, 203, 202), (199, 200, 204, 203), (197, 198, 202, 201), (215, 216, 212, 211), (216, 214, 210, 212), (213, 215, 211, 209), (222, 213, 209, 221), (220, 207, 213, 222), (207, 208, 215, 213), (206, 205, 214, 216), (208, 206, 216, 215), (205, 217, 219, 214), (214, 219, 226, 223), (217, 220, 222, 219), (221, 218, 240, 239), (223, 226, 230, 227), (210, 214, 223, 224), (219, 218, 225, 226), (218, 210, 224, 225), (230, 229, 233, 234), (224, 223, 227, 228), (226, 225, 229, 230), (225, 224, 228, 229), (233, 232, 236, 237), (229, 228, 232, 233), (227, 230, 234, 231), (228, 227, 231, 232), (235, 238, 237, 236), (231, 234, 238, 235), (232, 231, 235, 236), (234, 233, 237, 238), (240, 242, 246, 244), (218, 219, 242, 240), (219, 222, 241, 242), (222, 221, 239, 241), (243, 244, 248, 247), (239, 240, 244, 243), (241, 239, 243, 245), (242, 241, 245, 246), (250, 249, 247, 248), (245, 243, 247, 249), (246, 245, 249, 250), (244, 246, 250, 248), (257, 258, 255, 252), (266, 259, 261, 263), (265, 253, 259, 266), (258, 259, 253, 255), (261, 257, 252, 251), (264, 256, 254, 263), (260, 254, 269, 267), (266, 260, 262, 265), (263, 254, 260, 266), (262, 256, 264, 265), (251, 253, 265, 264), (261, 251, 264, 263), (267, 269, 273, 271), (254, 256, 270, 269), (262, 260, 267, 268), (256, 262, 268, 270), (274, 272, 271, 273), (268, 267, 271, 272), (270, 268, 272, 274), (269, 270, 274, 273)])
me_cube_008.polygons.foreach_set('material_index', [2, 2, 2, 2, 0, 2, 2, 2, 2, 2, 2, 2, 2, 2, 2, 0, 0, 0, 0, 0, 0, 2, 2, 0, 0, 2, 2, 0, 0, 0, 0, 0, 2, 2, 2, 0, 0, 0, 0, 0, 2, 2, 2, 2, 1, 2, 2, 2, 2, 2, 2, 2, 1, 2, 2, 2, 0, 0, 0, 0, 2, 2, 0, 0, 2, 2, 2, 2, 1, 2, 2, 2, 0, 0, 2, 2, 2, 2, 2, 2, 2, 2, 2, 2, 2, 5, 2, 2, 2, 2, 2, 3, 2, 2, 2, 3, 2, 2, 2, 2, 2, 2, 2, 3, 3, 3, 3, 3, 2, 3, 3, 3, 3, 2, 3, 2, 3, 2, 3, 3, 2, 3, 3, 3, 2, 2, 2, 2, 2, 2, 2, 5, 5, 5, 5, 5, 4, 4, 4, 4, 2, 2, 2, 2, 2, 2, 2, 2, 2, 2, 2, 2, 2, 3, 3, 3, 3, 3, 3, 3, 3, 3, 3, 3, 3, 3, 3, 3, 3, 3, 3, 3, 3, 3, 3, 3, 3, 3, 3, 0, 0, 0, 0, 3, 3, 3, 3, 3, 3, 3, 0, 3, 0, 0, 0, 2, 0, 0, 0, 2, 2, 2, 2, 1, 2, 2, 2, 0, 0, 3, 0, 0, 0, 0, 3, 2, 0, 3, 0, 0, 0, 0, 2, 2, 2, 2, 2, 2, 2, 0, 0, 2, 2, 2, 2, 1, 2, 2, 2])
_uv = me_cube_008.uv_layers.new(name='UVMap')
_uv.uv.foreach_set('vector', [0.5482, 0.07037, 0.5482, 0.3112, 0.5437, 0.3179, 0.5437, 0.06363, 0.5305, 0.3112, 0.5305, 0.07037, 0.535, 0.06363, 0.535, 0.3179, 0.5282, 0.7998, 0.5282, 0.7463, 0.535, 0.7418, 0.535, 0.7983, 0.5282, 0.483, 0.5282, 0.4474, 0.535, 0.4487, 0.535, 0.4875, 0.5643, 0.5032, 0.5646, 0.2193, 0.6694, 0.2193, 0.6694, 0.5032, 0.5646, 0.5032, 0.5504, 0.3224, 0.5504, 0.3578, 0.5437, 0.3571, 0.5437, 0.3179, 0.5282, 0.3578, 0.5282, 0.3224, 0.535, 0.3179, 0.535, 0.3571, 0.5437, 0.4875, 0.5437, 0.7418, 0.535, 0.7418, 0.535, 0.4875, 0.5437, 0.06363, 0.5437, 0.3179, 0.535, 0.3179, 0.535, 0.06363, 0.5504, 0.4474, 0.5504, 0.483, 0.5437, 0.4875, 0.5437, 0.4487, 0.5437, 0.8548, 0.5437, 0.9113, 0.535, 0.9113, 0.535, 0.8548, 0.5504, 0.8533, 0.5504, 0.9068, 0.5437, 0.9113, 0.5437, 0.8548, 0.5437, 0.3179, 0.5437, 0.3571, 0.535, 0.3571, 0.535, 0.3179, 0.5482, 0.4942, 0.5482, 0.735, 0.5437, 0.7418, 0.5437, 0.4875, 0.5305, 0.735, 0.5305, 0.4942, 0.535, 0.4875, 0.535, 0.7418, 0.6694, 0.5032, 0.6694, 0.5451, 0.6599, 0.5451, 0.6599, 0.5118, 0.5646, 0.6925, 0.5978, 0.6839, 0.6599, 0.6839, 0.6694, 0.6925, 0.5646, 0.9765, 0.5643, 0.6925, 0.5646, 0.6925, 0.6694, 0.6925, 0.6694, 0.9765, 0.6694, 0.6925, 0.6599, 0.6839, 0.6599, 0.6508, 0.6694, 0.6508, 0.6599, 0.6508, 0.6599, 0.5451, 0.6694, 0.5451, 0.6694, 0.6508, 0.5646, 0.09307, 0.5646, 0.02997, 0.6694, 0.02997, 0.6694, 0.09307, 0.5437, 0.4487, 0.5437, 0.4875, 0.535, 0.4875, 0.535, 0.4487, 0.5282, 0.4474, 0.5282, 0.3578, 0.535, 0.3571, 0.535, 0.4487, 0.8415, 0.3748, 0.8084, 0.3748, 0.8084, 0.3722, 0.8415, 0.3722, 0.9376, 0.3706, 0.9012, 0.3706, 0.9024, 0.3685, 0.9364, 0.3685, 0.5437, 0.3571, 0.5437, 0.4487, 0.535, 0.4487, 0.535, 0.3571, 0.5504, 0.3578, 0.5504, 0.4474, 0.5437, 0.4487, 0.5437, 0.3571, 0.5646, 0.5451, 0.5646, 0.5032, 0.5978, 0.5118, 0.5978, 0.5451, 0.8563, 0.3008, 0.8897, 0.3008, 0.8897, 0.3033, 0.8563, 0.3033, 0.6694, 0.5032, 0.6599, 0.5118, 0.5978, 0.5118, 0.5646, 0.5032, 0.5646, 0.6508, 0.5646, 0.5451, 0.5978, 0.5451, 0.5978, 0.6508, 0.5646, 0.6925, 0.5646, 0.6508, 0.5978, 0.6508, 0.5978, 0.6839, 0.8084, 0.3046, 0.8415, 0.3046, 0.8399, 0.3077, 0.81, 0.3077, 0.8914, 0.3051, 0.8914, 0.3673, 0.8903, 0.3653, 0.8903, 0.3071, 0.852, 0.3673, 0.852, 0.3051, 0.8546, 0.3051, 0.8546, 0.3673, 0.894, 0.3051, 0.894, 0.3673, 0.8914, 0.3673, 0.8914, 0.3051, 0.8468, 0.3073, 0.8468, 0.3695, 0.8443, 0.3695, 0.8443, 0.3073, 0.8084, 0.302, 0.8415, 0.302, 0.8415, 0.3046, 0.8084, 0.3046, 0.8897, 0.3716, 0.8563, 0.3716, 0.8563, 0.369, 0.8897, 0.369, 0.8031, 0.3695, 0.8031, 0.3073, 0.8057, 0.3073, 0.8057, 0.3695, 0.8426, 0.3104, 0.8426, 0.3664, 0.8399, 0.3664, 0.8399, 0.3104, 0.8057, 0.3695, 0.8057, 0.3073, 0.8073, 0.3104, 0.8073, 0.3664, 0.8443, 0.3073, 0.8443, 0.3695, 0.8426, 0.3664, 0.8426, 0.3104, 0.8415, 0.3722, 0.8084, 0.3722, 0.81, 0.3691, 0.8399, 0.3691, 0.81, 0.3104, 0.8399, 0.3104, 0.8399, 0.3664, 0.81, 0.3664, 0.8399, 0.3691, 0.81, 0.3691, 0.81, 0.3664, 0.8399, 0.3664, 0.81, 0.3077, 0.8399, 0.3077, 0.8399, 0.3104, 0.81, 0.3104, 0.8073, 0.3664, 0.8073, 0.3104, 0.81, 0.3104, 0.81, 0.3664, 0.8886, 0.367, 0.8574, 0.367, 0.8574, 0.3653, 0.8886, 0.3653, 0.8546, 0.3673, 0.8546, 0.3051, 0.8556, 0.3071, 0.8556, 0.3653, 0.8563, 0.3033, 0.8897, 0.3033, 0.8886, 0.3054, 0.8574, 0.3054, 0.8897, 0.369, 0.8563, 0.369, 0.8574, 0.367, 0.8886, 0.367, 0.8886, 0.3653, 0.8574, 0.3653, 0.8574, 0.3071, 0.8886, 0.3071, 0.8903, 0.3071, 0.8903, 0.3653, 0.8886, 0.3653, 0.8886, 0.3071, 0.8556, 0.3653, 0.8556, 0.3071, 0.8574, 0.3071, 0.8574, 0.3653, 0.8574, 0.3054, 0.8886, 0.3054, 0.8886, 0.3071, 0.8574, 0.3071, 0.8991, 0.3652, 0.8991, 0.3075, 0.9006, 0.3075, 0.9006, 0.3652, 0.9012, 0.302, 0.9376, 0.302, 0.9364, 0.3041, 0.9024, 0.3041, 0.8978, 0.3673, 0.8978, 0.3054, 0.8991, 0.3075, 0.8991, 0.3652, 0.941, 0.3054, 0.941, 0.3673, 0.9397, 0.3652, 0.9397, 0.3075, 0.9382, 0.3075, 0.9382, 0.3652, 0.937, 0.3631, 0.937, 0.3095, 0.9397, 0.3075, 0.9397, 0.3652, 0.9382, 0.3652, 0.9382, 0.3075, 0.9024, 0.3041, 0.9364, 0.3041, 0.9364, 0.3056, 0.9024, 0.3056, 0.9364, 0.3685, 0.9024, 0.3685, 0.9024, 0.367, 0.9364, 0.367, 0.9352, 0.3649, 0.9036, 0.3649, 0.9036, 0.3631, 0.9352, 0.3631, 0.9024, 0.3056, 0.9364, 0.3056, 0.9352, 0.3077, 0.9036, 0.3077, 0.9364, 0.367, 0.9024, 0.367, 0.9036, 0.3649, 0.9352, 0.3649, 0.9006, 0.3652, 0.9006, 0.3075, 0.9018, 0.3095, 0.9018, 0.3631, 0.9352, 0.3095, 0.9352, 0.3631, 0.9036, 0.3631, 0.9036, 0.3095, 0.9018, 0.3631, 0.9018, 0.3095, 0.9036, 0.3095, 0.9036, 0.3631, 0.937, 0.3095, 0.937, 0.3631, 0.9352, 0.3631, 0.9352, 0.3095, 0.9036, 0.3077, 0.9352, 0.3077, 0.9352, 0.3095, 0.9036, 0.3095, 0.5646, 0.2193, 0.5646, 0.1562, 0.6694, 0.1562, 0.6694, 0.2193, 0.5646, 0.1562, 0.5646, 0.09307, 0.6694, 0.09307, 0.6694, 0.1562, 0.5504, 0.7463, 0.5504, 0.7998, 0.5437, 0.7983, 0.5437, 0.7418, 0.5504, 0.7998, 0.5504, 0.8533, 0.5437, 0.8548, 0.5437, 0.7983, 0.5437, 0.7418, 0.5437, 0.7983, 0.535, 0.7983, 0.535, 0.7418, 0.5437, 0.7983, 0.5437, 0.8548, 0.535, 0.8548, 0.535, 0.7983, 0.5282, 0.9068, 0.5282, 0.8533, 0.535, 0.8548, 0.535, 0.9113, 0.5282, 0.8533, 0.5282, 0.7998, 0.535, 0.7983, 0.535, 0.8548, 0.9929, 0.3892, 0.9929, 0.144, 0.9986, 0.1383, 0.9986, 0.3949, 0.7477, 0.144, 0.7477, 0.3892, 0.7421, 0.3949, 0.7421, 0.1383, 0.1836, 0.2687, 0.1836, 0.5508, 0.177, 0.5574, 0.177, 0.2622, 0.3994, 0.8307, 0.3994, 0.4544, 0.4081, 0.4456, 0.4081, 0.8395, 0.4663, 0.3616, 0.4851, 0.3428, 0.4851, 0.3631, 0.01425, 0.8395, 0.4081, 0.8395, 0.4081, 0.9858, 0.01425, 0.9858, 0.4081, 0.8395, 0.4081, 0.4456, 0.4221, 0.4456, 0.4221, 0.8395, 0.01425, 0.4456, 0.01425, 0.8395, 0.0002416, 0.8395, 0.0002414, 0.4456, 0.177, 0.2622, 0.177, 0.5574, 0.1665, 0.5574, 0.1665, 0.2622, 0.02297, 0.4544, 0.02297, 0.8307, 0.01425, 0.8395, 0.01425, 0.4456, 0.2603, 0.2687, 0.2603, 0.5508, 0.2538, 0.5574, 0.2538, 0.2622, 0.7477, 0.3892, 0.9929, 0.3892, 0.9986, 0.3949, 0.7421, 0.3949, 0.8659, 0.2695, 0.977, 0.2695, 0.9808, 0.2733, 0.8621, 0.2733, 0.1541, 0.2703, 0.1541, 0.6007, 0.1427, 0.612, 0.1427, 0.2589, 0.977, 0.1585, 0.8659, 0.1585, 0.8621, 0.1546, 0.9808, 0.1546, 0.6717, 0.5509, 0.6717, 0.5348, 0.7585, 0.5348, 0.7585, 0.5509, 0.8621, 0.2733, 0.9808, 0.2733, 0.9808, 0.2779, 0.8621, 0.2779, 0.1291, 0.612, 0.1291, 0.2589, 0.1427, 0.2589, 0.1427, 0.612, 0.9808, 0.1546, 0.8621, 0.1546, 0.8621, 0.1501, 0.9808, 0.1501, 0.1178, 0.6007, 0.1178, 0.2703, 0.1291, 0.2589, 0.1291, 0.612, 0.977, 0.1585, 0.9808, 0.1546, 0.9808, 0.1582, 0.8659, 0.1463, 0.977, 0.1463, 0.9808, 0.1501, 0.8621, 0.1501, 0.977, 0.2817, 0.8659, 0.2817, 0.8621, 0.2779, 0.9808, 0.2779, 0.7585, 0.5509, 0.7585, 0.5348, 0.7682, 0.5348, 0.7682, 0.5509, 0.4249, 0.9232, 0.4249, 0.9205, 0.4406, 0.9205, 0.4406, 0.9227, 0.6717, 0.5661, 0.6717, 0.5509, 0.7585, 0.5509, 0.7585, 0.5661, 0.6717, 0.9897, 0.6717, 0.9737, 0.7585, 0.9737, 0.7585, 0.9897, 0.7682, 0.5661, 0.7682, 0.5509, 0.7848, 0.5509, 0.7848, 0.5661, 0.2271, 0.3827, 0.2204, 0.3827, 0.2216, 0.2622, 0.2284, 0.2623, 0.7585, 0.9897, 0.7585, 0.9737, 0.7682, 0.9737, 0.7682, 0.9897, 0.7585, 0.5661, 0.7585, 0.5509, 0.7682, 0.5509, 0.7682, 0.5661, 0.7585, 0.9592, 0.7585, 0.5661, 0.7682, 0.5661, 0.7682, 0.9592, 0.7682, 0.9592, 0.7682, 0.5661, 0.7848, 0.5661, 0.7848, 0.9592, 0.209, 0.2622, 0.22, 0.2622, 0.22, 0.3827, 0.209, 0.3827, 0.6717, 0.9592, 0.6717, 0.5661, 0.7585, 0.5661, 0.7585, 0.9592, 0.977, 0.2695, 0.977, 0.1585, 0.9808, 0.1582, 0.9808, 0.2697, 0.4249, 0.999, 0.4249, 0.9962, 0.4406, 0.9962, 0.4406, 0.999, 0.4851, 0.9266, 0.4663, 0.9079, 0.4851, 0.9057, 0.6717, 0.9737, 0.6717, 0.9592, 0.7585, 0.9592, 0.7585, 0.9737, 0.7585, 0.9737, 0.7585, 0.9592, 0.7682, 0.9592, 0.7682, 0.9737, 0.9808, 0.2733, 0.977, 0.2695, 0.9808, 0.2697, 0.4249, 0.9962, 0.4249, 0.9232, 0.4406, 0.9227, 0.4406, 0.9962, 0.4406, 0.9962, 0.4406, 0.9227, 0.4422, 0.9234, 0.4423, 0.996, 0.7682, 0.9737, 0.7682, 0.9592, 0.7848, 0.9592, 0.7848, 0.9737, 0.4663, 0.9079, 0.4663, 0.3616, 0.4851, 0.3631, 0.4851, 0.9057, 0.1839, 0.2622, 0.1907, 0.2622, 0.1907, 0.3827, 0.1839, 0.3827, 0.2381, 0.3828, 0.2271, 0.3827, 0.2284, 0.2623, 0.238, 0.2623, 0.1907, 0.2622, 0.2022, 0.2622, 0.2022, 0.3827, 0.1907, 0.3827, 0.2448, 0.3828, 0.2381, 0.3828, 0.238, 0.2623, 0.2448, 0.2623, 0.2534, 0.3827, 0.2448, 0.3828, 0.2448, 0.2623, 0.2534, 0.2622, 0.2022, 0.2622, 0.209, 0.2622, 0.209, 0.3827, 0.2022, 0.3827, 0.01425, 0.9858, 0.4081, 0.9858, 0.4081, 0.9998, 0.01425, 0.9998, 0.7421, 0.3949, 0.9986, 0.3949, 0.9986, 0.4902, 0.7421, 0.4902, 0.0002416, 0.8395, 0.01425, 0.8395, 0.01425, 0.9858, 0.0002416, 0.9858, 0.4081, 0.8395, 0.4221, 0.8395, 0.4221, 0.9858, 0.4081, 0.9858, 0.4081, 0.8395, 0.01425, 0.8395, 0.02297, 0.8307, 0.3994, 0.8307, 0.977, 0.2695, 0.8659, 0.2695, 0.8659, 0.2536, 0.977, 0.2536, 0.8659, 0.1585, 0.977, 0.1585, 0.977, 0.1744, 0.8659, 0.1744, 0.977, 0.1585, 0.977, 0.2695, 0.961, 0.2695, 0.961, 0.1585, 0.1178, 0.2703, 0.1178, 0.6007, 0.07038, 0.6007, 0.07038, 0.2703, 0.977, 0.1867, 0.8659, 0.1867, 0.8625, 0.1833, 0.9804, 0.1833, 0.977, 0.2536, 0.8659, 0.2536, 0.8625, 0.2501, 0.9804, 0.2501, 0.03367, 0.6007, 0.03367, 0.2703, 0.04387, 0.2601, 0.04387, 0.6109, 0.961, 0.1585, 0.961, 0.2695, 0.9576, 0.2729, 0.9576, 0.155, 0.9804, 0.2501, 0.8625, 0.2501, 0.8625, 0.2447, 0.9804, 0.2447, 0.8625, 0.1778, 0.9804, 0.1778, 0.9804, 0.1833, 0.8625, 0.1833, 0.9576, 0.155, 0.9576, 0.2729, 0.9521, 0.2729, 0.9521, 0.155, 0.06018, 0.2601, 0.06018, 0.6109, 0.04387, 0.6109, 0.04387, 0.2601, 0.07038, 0.2703, 0.07038, 0.6007, 0.06018, 0.6109, 0.06018, 0.2601, 0.8659, 0.1744, 0.977, 0.1744, 0.9804, 0.1778, 0.8625, 0.1778, 0.9487, 0.2695, 0.9487, 0.1585, 0.9521, 0.155, 0.9521, 0.2729, 0.8659, 0.2412, 0.977, 0.2412, 0.9804, 0.2447, 0.8625, 0.2447, 0.9487, 0.1585, 0.9487, 0.2695, 0.9486, 0.2696, 0.9486, 0.1585, 0.9761, 0.9769, 0.9813, 0.9769, 0.9813, 0.9817, 0.9761, 0.9817, 0.9817, 0.768, 0.9874, 0.9201, 0.9712, 0.9205, 0.9736, 0.7533, 0.806, 0.92, 0.8057, 0.752, 0.9736, 0.7533, 0.9712, 0.9205, 0.7898, 0.9195, 0.7974, 0.7667, 0.8057, 0.752, 0.806, 0.92, 0.9813, 0.9866, 0.9761, 0.9866, 0.9761, 0.9818, 0.9813, 0.9818, 0.7978, 0.7126, 0.7921, 0.5605, 0.8083, 0.5601, 0.8059, 0.7272, 0.7898, 0.9195, 0.806, 0.92, 0.8052, 0.9726, 0.7888, 0.9723, 0.8083, 0.5601, 0.7921, 0.5605, 0.7914, 0.5082, 0.8076, 0.508, 0.9735, 0.5605, 0.9738, 0.7285, 0.8059, 0.7272, 0.8083, 0.5601, 0.9718, 0.9888, 0.8052, 0.9888, 0.8052, 0.9726, 0.9718, 0.9726, 0.8076, 0.4918, 0.9742, 0.4918, 0.9742, 0.508, 0.8076, 0.508, 0.9897, 0.5611, 0.9735, 0.5605, 0.9742, 0.508, 0.9907, 0.5083, 0.9813, 0.9769, 0.9761, 0.9769, 0.9761, 0.9753, 0.9813, 0.9753, 0.9761, 0.9866, 0.9813, 0.9866, 0.9813, 0.9882, 0.9761, 0.9882, 0.806, 0.92, 0.9712, 0.9205, 0.9718, 0.9726, 0.8052, 0.9726, 0.9712, 0.9205, 0.9874, 0.9201, 0.988, 0.9723, 0.9718, 0.9726, 0.9735, 0.5605, 0.8083, 0.5601, 0.8076, 0.508, 0.9742, 0.508, 0.9813, 0.9818, 0.9761, 0.9818, 0.9761, 0.9817, 0.9813, 0.9817, 0.8059, 0.7272, 0.9738, 0.7285, 0.9737, 0.739, 0.8058, 0.7378, 0.7952, 0.7414, 0.7784, 0.7413, 0.7785, 0.7376, 0.7952, 0.7377, 1.001, 0.7429, 0.9842, 0.7428, 0.9842, 0.7391, 1.001, 0.7393, 0.9897, 0.5611, 0.9821, 0.7139, 0.9738, 0.7285, 0.9735, 0.5605, 0.9737, 0.7428, 0.8058, 0.7415, 0.8058, 0.7378, 0.9737, 0.739, 0.9736, 0.7533, 0.8057, 0.752, 0.8058, 0.7415, 0.9737, 0.7428, 0.7952, 0.7414, 0.7952, 0.7377, 0.8058, 0.7378, 0.8058, 0.7415, 0.9842, 0.7391, 0.9842, 0.7428, 0.9737, 0.7428, 0.9737, 0.739, 0.3792, 0.6204, 0.3792, 0.826, 0.2789, 0.826, 0.2789, 0.6204, 0.06639, 0.826, 0.06639, 0.6204, 0.1667, 0.6204, 0.1667, 0.826, 0.2671, 0.6204, 0.2671, 0.826, 0.1668, 0.826, 0.1668, 0.6204, 0.3529, 0.5865, 0.3529, 0.6067, 0.1882, 0.6067, 0.1882, 0.5865, 0.372, 0.5865, 0.372, 0.6067, 0.3529, 0.6067, 0.3529, 0.5865, 0.2788, 0.6204, 0.2788, 0.826, 0.2671, 0.826, 0.2671, 0.6204, 0.05477, 0.826, 0.05477, 0.6204, 0.06639, 0.6204, 0.06639, 0.826, 0.3908, 0.6204, 0.3908, 0.826, 0.3792, 0.826, 0.3792, 0.6204, 0.372, 0.2691, 0.372, 0.5067, 0.3529, 0.5067, 0.3529, 0.2691, 0.8078, 0.2897, 0.8078, 0.219, 0.8099, 0.222, 0.8099, 0.2867, 0.372, 0.5067, 0.372, 0.5865, 0.3529, 0.5865, 0.3529, 0.5067, 0.7985, 0.2952, 0.7587, 0.2952, 0.7587, 0.2941, 0.7985, 0.2941, 0.8099, 0.2867, 0.8099, 0.222, 0.811, 0.222, 0.811, 0.2867, 0.8589, 0.2918, 0.8099, 0.2918, 0.812, 0.2888, 0.8568, 0.2888, 0.8099, 0.2169, 0.8589, 0.2169, 0.8568, 0.2199, 0.812, 0.2199, 0.861, 0.219, 0.861, 0.2897, 0.8589, 0.2867, 0.8589, 0.222, 0.812, 0.221, 0.8568, 0.221, 0.8562, 0.2219, 0.8126, 0.2219, 0.8568, 0.2888, 0.812, 0.2888, 0.812, 0.2877, 0.8568, 0.2877, 0.812, 0.2199, 0.8568, 0.2199, 0.8568, 0.221, 0.812, 0.221, 0.8589, 0.222, 0.8589, 0.2867, 0.8578, 0.2867, 0.8578, 0.222, 0.8572, 0.2229, 0.8572, 0.2858, 0.8562, 0.2858, 0.8562, 0.2229, 0.8578, 0.222, 0.8578, 0.2867, 0.8572, 0.2858, 0.8572, 0.2229, 0.811, 0.2867, 0.811, 0.222, 0.8116, 0.2229, 0.8116, 0.2858, 0.8568, 0.2877, 0.812, 0.2877, 0.8126, 0.2868, 0.8562, 0.2868, 0.8126, 0.2858, 0.8126, 0.2229, 0.8562, 0.2229, 0.8562, 0.2858, 0.8116, 0.2858, 0.8116, 0.2229, 0.8126, 0.2229, 0.8126, 0.2858, 0.8562, 0.2868, 0.8126, 0.2868, 0.8126, 0.2858, 0.8562, 0.2858, 0.8126, 0.2219, 0.8562, 0.2219, 0.8562, 0.2229, 0.8126, 0.2229, 0.7578, 0.2932, 0.7578, 0.2111, 0.7587, 0.2128, 0.7587, 0.2915, 0.7567, 0.2932, 0.7567, 0.2111, 0.7578, 0.2111, 0.7578, 0.2932, 0.7587, 0.2091, 0.7985, 0.2091, 0.7985, 0.2102, 0.7587, 0.2102, 0.8005, 0.2111, 0.8005, 0.2932, 0.7994, 0.2932, 0.7994, 0.2111, 0.7977, 0.2924, 0.7595, 0.2924, 0.7595, 0.2915, 0.7977, 0.2915, 0.7985, 0.2941, 0.7587, 0.2941, 0.7595, 0.2924, 0.7977, 0.2924, 0.7994, 0.2111, 0.7994, 0.2932, 0.7985, 0.2915, 0.7985, 0.2128, 0.7587, 0.2102, 0.7985, 0.2102, 0.7977, 0.2119, 0.7595, 0.2119, 0.7595, 0.2128, 0.7977, 0.2128, 0.7977, 0.2915, 0.7595, 0.2915, 0.7985, 0.2128, 0.7985, 0.2915, 0.7977, 0.2915, 0.7977, 0.2128, 0.7595, 0.2119, 0.7977, 0.2119, 0.7977, 0.2128, 0.7595, 0.2128, 0.7587, 0.2915, 0.7587, 0.2128, 0.7595, 0.2128, 0.7595, 0.2915, 0.2779, 0.253, 0.2779, 0.001328, 0.524, 0.1241, 0.524, 0.1302, 0.2573, 0.09383, 0.2777, 0.001328, 0.2777, 0.253, 0.2573, 0.1531, 0.1351, 0.09383, 0.03161, 0.1241, 0.2777, 0.001328, 0.2573, 0.09383, 0.8739, 0.1368, 0.7497, 0.1368, 0.7497, 0.001005, 0.8739, 0.001005, 0.874, 0.001005, 0.9982, 0.001005, 0.9982, 0.1368, 0.874, 0.1368, 0.7958, 0.3755, 0.7935, 0.3755, 0.7935, 0.3096, 0.7958, 0.3096, 0.7587, 0.3068, 0.7906, 0.3068, 0.7894, 0.3094, 0.76, 0.3094, 0.7536, 0.3096, 0.7558, 0.3096, 0.7558, 0.3755, 0.7536, 0.3755, 0.7906, 0.3045, 0.7906, 0.3068, 0.7587, 0.3068, 0.7587, 0.3045, 0.7587, 0.3784, 0.7906, 0.3784, 0.7906, 0.3806, 0.7587, 0.3806, 0.03161, 0.1302, 0.03161, 0.1241, 0.1351, 0.09383, 0.1351, 0.1531, 0.2777, 0.253, 0.03161, 0.1302, 0.1351, 0.1531, 0.2573, 0.1531, 0.76, 0.3094, 0.7894, 0.3094, 0.7894, 0.3122, 0.76, 0.3122, 0.7935, 0.3096, 0.7935, 0.3755, 0.7922, 0.3729, 0.7922, 0.3122, 0.7558, 0.3755, 0.7558, 0.3096, 0.7571, 0.3122, 0.7571, 0.3729, 0.7906, 0.3784, 0.7587, 0.3784, 0.76, 0.3758, 0.7894, 0.3758, 0.7894, 0.3729, 0.76, 0.3729, 0.76, 0.3122, 0.7894, 0.3122, 0.7571, 0.3729, 0.7571, 0.3122, 0.76, 0.3122, 0.76, 0.3729, 0.7894, 0.3758, 0.76, 0.3758, 0.76, 0.3729, 0.7894, 0.3729, 0.7922, 0.3122, 0.7922, 0.3729, 0.7894, 0.3729, 0.7894, 0.3122])
me_cube_008.materials.append(mat_material_006)
me_cube_008.materials.append(mat_material)
me_cube_008.materials.append(mat_material_002)
me_cube_008.materials.append(mat_material_007)
me_cube_008.materials.append(mat_material_012)
me_cube_008.materials.append(mat_material_013)
me_cube_008.update()
me_cube_003 = bpy.data.meshes.new('Cube.003')
me_cube_003.from_pydata([(-0.2528, 0.9608, -2.853), (-0.2528, 0.9608, -2.902), (0.2528, 0.9608, -2.853), (-1.0, 1.0, -2.767), (-1.0, -1.0, -2.767), (1.0, 1.0, -2.767), (1.0, -1.0, -2.767), (-1.0, 1.0, -2.849), (-1.0, -1.0, -2.849), (1.0, 1.0, -2.849), (1.0, -1.0, -2.849), (-1.0, 1.0, -4.013), (-1.0, -1.0, -4.013), (1.0, 1.0, -4.013), (1.0, -1.0, -4.013), (1.0, 1.0, -3.938), (-1.0, 1.0, -3.938), (1.0, -1.0, -3.938), (-1.0, -1.0, -3.938), (-1.046, 1.046, -4.013), (-1.046, -1.046, -4.013), (1.046, 1.046, -4.013), (1.046, -1.046, -4.013), (1.046, 1.046, -3.938), (1.046, -1.046, -3.938), (-1.046, 1.046, -3.938), (-1.046, -1.046, -3.938), (-1.069, 1.069, -2.767), (-1.069, -1.069, -2.767), (1.069, 1.069, -2.767), (1.069, -1.069, -2.767), (-1.069, 1.069, -2.849), (-1.069, -1.069, -2.849), (1.069, 1.069, -2.849), (1.069, -1.069, -2.849), (1.069, 1.422, -3.008), (-1.069, 1.422, -3.008), (1.069, 1.422, -3.091), (-1.069, 1.422, -3.091), (1.069, 1.47, -3.008), (-1.069, 1.47, -3.008), (1.069, 1.47, -3.091), (-1.067, 1.47, -3.091), (0.9895, 1.422, -3.008), (0.9879, 1.47, -3.008), (0.9869, 1.47, -3.091), (0.9907, 1.422, -3.091), (1.004, 1.069, -2.767), (0.9921, 1.069, -2.849), (-0.9903, 1.47, -3.008), (-0.9876, 1.422, -3.008), (-1.004, 1.069, -2.767), (-0.9889, 1.466, -3.091), (-1.008, 1.422, -3.091), (-0.9947, 1.069, -2.849), (-0.9974, 1.422, -3.945), (-1.058, 1.422, -3.945), (-0.9936, 1.47, -3.945), (-1.062, 1.47, -3.945), (1.069, 1.422, -3.945), (1.069, 1.47, -3.945), (0.9869, 1.47, -3.945), (0.9907, 1.422, -3.945), (1.046, 1.824, -4.013), (-1.046, 1.824, -4.013), (1.046, 1.824, -3.938), (-1.046, 1.824, -3.938), (-0.2528, 1.0, -2.902), (-0.2528, 1.0, -2.853), (-1.0, -1.0, -2.48), (1.0, 1.0, -2.48), (1.0, -1.0, -2.48), (-1.0, 1.0, -2.48), (1.0, -1.0, -2.387), (-1.0, 1.0, -2.387), (-1.0, -1.0, -2.387), (1.0, 1.0, -2.387), (-1.062, -1.062, -2.384), (-1.062, -1.062, -2.483), (1.062, 1.062, -2.384), (1.062, 1.062, -2.483), (-1.062, 1.062, -2.483), (1.062, -1.062, -2.483), (1.062, -1.062, -2.384), (-1.062, 1.062, -2.384), (-1.0, 1.0, -2.387), (1.0, 1.0, -2.387)], [], [(11, 12, 20, 19), (14, 13, 21, 22), (17, 18, 26, 24), (15, 17, 24, 23), (7, 31, 54), (25, 23, 65, 66), (23, 24, 22, 21), (26, 25, 19, 20), (24, 26, 20, 22), (18, 16, 25, 26), (12, 14, 22, 20), (13, 11, 19, 21), (4, 3, 27, 28), (8, 10, 34, 32), (5, 6, 30, 29), (29, 33, 37, 35), (28, 27, 31, 32), (30, 28, 32, 34), (29, 30, 34, 33), (6, 4, 28, 30), (5, 29, 47), (10, 9, 33, 34), (7, 8, 32, 31), (35, 37, 41, 39), (54, 31, 38, 53), (47, 29, 35, 43), (31, 27, 36, 38), (44, 39, 41, 45), (52, 53, 55, 57), (38, 36, 40, 42), (43, 35, 39, 44), (50, 43, 44, 49), (49, 44, 45, 52), (37, 46, 62, 59), (51, 47, 43, 50), (3, 5, 47, 51), (33, 48, 46, 37), (33, 9, 48), (27, 51, 50, 36), (36, 50, 49, 40), (27, 3, 51), (48, 54, 53, 46), (46, 53, 52, 45), (40, 49, 52, 42), (9, 7, 54, 48), (46, 45, 61, 62), (42, 52, 57, 58), (45, 41, 60, 61), (38, 42, 58, 56), (53, 38, 56, 55), (41, 37, 59, 60), (66, 65, 63, 64), (21, 19, 64, 63), (19, 25, 66, 64), (23, 21, 63, 65), (23, 25, 16, 15), (3, 4, 69, 72), (6, 5, 70, 71), (5, 3, 72, 70), (4, 6, 71, 69), (76, 73, 83, 79), (72, 69, 78, 81), (73, 75, 77, 83), (70, 72, 81, 80), (81, 78, 77, 84), (82, 80, 79, 83), (80, 81, 84, 79), (78, 82, 83, 77), (69, 71, 82, 78), (71, 70, 80, 82), (74, 76, 79, 84), (75, 74, 84, 77), (76, 74, 85, 86)])
me_cube_003.polygons.foreach_set('material_index', [1, 1, 1, 1, 1, 3, 1, 1, 1, 1, 1, 0, 1, 1, 1, 0, 1, 1, 1, 1, 1, 1, 1, 0, 0, 0, 0, 0, 1, 0, 0, 0, 0, 1, 0, 1, 0, 1, 0, 0, 1, 0, 0, 0, 1, 1, 1, 1, 1, 1, 1, 3, 3, 3, 3, 3, 2, 2, 2, 2, 1, 1, 1, 1, 1, 1, 1, 1, 1, 1, 1, 1, 1])
_uv = me_cube_003.uv_layers.new(name='UVMap')
_uv.uv.foreach_set('vector', [0.8077, 1.399, 0.8077, 1.023, 0.8164, 1.014, 0.8164, 1.408, 0.4313, 1.023, 0.4313, 1.399, 0.4226, 1.408, 0.4226, 1.014, 0.113, 1.577, 0.113, 1.954, 0.1043, 1.963, 0.1043, 1.569, 0.3994, 1.399, 0.3994, 1.023, 0.4081, 1.014, 0.4081, 1.408, 0.9341, 1.568, 0.9471, 1.555, 0.9471, 1.569, 0.01425, 1.408, 0.4081, 1.408, 0.4081, 1.554, 0.01425, 1.554, 0.4081, 1.408, 0.4081, 1.014, 0.4221, 1.014, 0.4221, 1.408, 0.01425, 1.014, 0.01425, 1.408, 0.0002416, 1.408, 0.0002414, 1.014, 0.1043, 1.569, 0.1043, 1.963, 0.09029, 1.963, 0.09029, 1.569, 0.02297, 1.023, 0.02297, 1.399, 0.01425, 1.408, 0.01425, 1.014, 0.2154, 1.577, 0.2154, 1.954, 0.2067, 1.963, 0.2067, 1.569, 0.4313, 1.399, 0.8077, 1.399, 0.8164, 1.408, 0.4226, 1.408, 0.4355, 1.972, 0.8117, 1.972, 0.8246, 1.985, 0.4226, 1.985, 0.9541, 1.027, 0.9541, 1.403, 0.9411, 1.416, 0.9411, 1.014, 0.8117, 1.596, 0.4355, 1.596, 0.4226, 1.583, 0.8246, 1.583, -0.3096, 1.053, -0.3096, 1.019, -0.1218, 1.019, -0.1218, 1.053, 0.4226, 1.985, 0.8246, 1.985, 0.8246, 2.001, 0.4226, 2.001, 0.9256, 1.416, 0.9256, 1.014, 0.9411, 1.014, 0.9411, 1.416, 0.8246, 1.583, 0.4226, 1.583, 0.4226, 1.568, 0.8246, 1.568, 0.9127, 1.403, 0.9127, 1.027, 0.9256, 1.014, 0.9256, 1.416, 0.8117, 1.596, 0.8246, 1.583, 0.8246, 1.595, 0.4355, 1.555, 0.8117, 1.555, 0.8246, 1.568, 0.4226, 1.568, 0.8117, 2.014, 0.4355, 2.014, 0.4226, 2.001, 0.8246, 2.001, -0.1218, 1.053, -0.1218, 1.019, -0.1008, 1.019, -0.1008, 1.053, -0.4353, 1.469, -0.4353, 1.455, -0.3547, 1.455, -0.3547, 1.467, -0.3096, 1.086, -0.3096, 1.053, -0.1218, 1.053, -0.1218, 1.086, -0.3096, 2.003, -0.3096, 1.969, -0.1218, 1.969, -0.1218, 2.003, -0.1008, 1.086, -0.1008, 1.053, -0.06466, 1.053, -0.06466, 1.086, 0.171, 1.729, 0.1621, 1.729, 0.1638, 1.569, 0.1728, 1.569, -0.1218, 2.003, -0.1218, 1.969, -0.1008, 1.969, -0.1008, 2.003, -0.1218, 1.086, -0.1218, 1.053, -0.1008, 1.053, -0.1008, 1.086, -0.1218, 1.937, -0.1218, 1.086, -0.1008, 1.086, -0.1008, 1.937, -0.1008, 1.937, -0.1008, 1.086, -0.06466, 1.086, -0.06466, 1.937, 0.1469, 1.569, 0.1616, 1.569, 0.1616, 1.729, 0.1469, 1.729, -0.3096, 1.937, -0.3096, 1.086, -0.1218, 1.086, -0.1218, 1.937, 0.8117, 1.972, 0.8117, 1.596, 0.8246, 1.595, 0.8246, 1.973, -0.4353, 1.858, -0.4353, 1.843, -0.3547, 1.843, -0.3547, 1.858, 0.9471, 1.957, 0.9341, 1.944, 0.9471, 1.943, -0.3096, 1.969, -0.3096, 1.937, -0.1218, 1.937, -0.1218, 1.969, -0.1218, 1.969, -0.1218, 1.937, -0.1008, 1.937, -0.1008, 1.969, 0.8246, 1.985, 0.8117, 1.972, 0.8246, 1.973, -0.4353, 1.843, -0.4353, 1.469, -0.3547, 1.467, -0.3547, 1.843, -0.3547, 1.843, -0.3547, 1.467, -0.3466, 1.47, -0.3457, 1.842, -0.1008, 1.969, -0.1008, 1.937, -0.06466, 1.937, -0.06466, 1.969, 0.9341, 1.944, 0.9341, 1.568, 0.9471, 1.569, 0.9471, 1.943, 0.1135, 1.569, 0.1225, 1.569, 0.1225, 1.729, 0.1135, 1.729, 0.1857, 1.73, 0.171, 1.729, 0.1728, 1.569, 0.1857, 1.569, 0.1225, 1.569, 0.1379, 1.569, 0.1379, 1.729, 0.1225, 1.729, 0.1947, 1.73, 0.1857, 1.73, 0.1857, 1.569, 0.1947, 1.569, 0.2062, 1.729, 0.1947, 1.73, 0.1947, 1.569, 0.2062, 1.569, 0.1379, 1.569, 0.1469, 1.569, 0.1469, 1.729, 0.1379, 1.729, 0.01425, 1.554, 0.4081, 1.554, 0.4081, 1.568, 0.01425, 1.568, 0.4226, 1.408, 0.8164, 1.408, 0.8164, 1.554, 0.4226, 1.554, 0.0002416, 1.408, 0.01425, 1.408, 0.01425, 1.554, 0.0002416, 1.554, 0.4081, 1.408, 0.4221, 1.408, 0.4221, 1.554, 0.4081, 1.554, 0.4081, 1.408, 0.01425, 1.408, 0.02297, 1.399, 0.3994, 1.399, 0.8117, 1.972, 0.4355, 1.972, 0.4355, 1.918, 0.8117, 1.918, 0.4355, 1.596, 0.8117, 1.596, 0.8117, 1.65, 0.4355, 1.65, 0.8117, 1.596, 0.8117, 1.972, 0.7578, 1.972, 0.7578, 1.596, 0.9127, 1.027, 0.9127, 1.403, 0.8587, 1.403, 0.8587, 1.027, 0.8117, 1.692, 0.4355, 1.692, 0.4239, 1.68, 0.8233, 1.68, 0.8117, 1.918, 0.4355, 1.918, 0.4239, 1.907, 0.8233, 1.907, 0.8169, 1.403, 0.8169, 1.027, 0.8285, 1.015, 0.8285, 1.415, 0.7578, 1.596, 0.7578, 1.972, 0.7461, 1.984, 0.7461, 1.584, 0.8233, 1.907, 0.4239, 1.907, 0.4239, 1.888, 0.8233, 1.888, 0.4239, 1.662, 0.8233, 1.662, 0.8233, 1.68, 0.4239, 1.68, 0.7461, 1.584, 0.7461, 1.984, 0.7276, 1.984, 0.7276, 1.584, 0.8471, 1.015, 0.8471, 1.415, 0.8285, 1.415, 0.8285, 1.015, 0.8587, 1.027, 0.8587, 1.403, 0.8471, 1.415, 0.8471, 1.015, 0.4355, 1.65, 0.8117, 1.65, 0.8233, 1.662, 0.4239, 1.662, 0.7159, 1.972, 0.7159, 1.596, 0.7276, 1.584, 0.7276, 1.984, 0.4355, 1.876, 0.8117, 1.876, 0.8233, 1.888, 0.4239, 1.888, 0.7159, 1.596, 0.7159, 1.972, 0.7156, 1.972, 0.7156, 1.596])
me_cube_003.materials.append(mat_material_007)
me_cube_003.materials.append(mat_material_011)
me_cube_003.materials.append(mat_material_012)
me_cube_003.materials.append(mat_material_013)
me_cube_003.update()
me_cube_009 = bpy.data.meshes.new('Cube.009')
me_cube_009.from_pydata([(-1.0, -1.19, -1.0), (-1.0, 1.19, -1.0), (1.0, -1.19, -1.0), (1.0, 1.19, -1.0), (-1.207, 1.19, -0.8963), (-1.207, -1.19, -0.8963), (1.207, -1.19, -0.8963), (1.207, 1.19, -0.8963), (-1.334, 1.19, -1.669), (-1.334, -1.19, -1.669), (1.334, -1.19, -1.669), (1.334, 1.19, -1.669), (-1.542, 1.19, -1.565), (-1.542, -1.19, -1.565), (1.542, -1.19, -1.565), (1.542, 1.19, -1.565), (0.02598, -1.19, 0.948), (-0.02598, -1.19, 0.948), (-0.02598, 1.19, 0.948), (0.02598, 1.19, 0.948), (-0.02623, -1.19, 1.186), (0.02623, -1.19, 1.186), (0.02623, 1.19, 1.186), (-0.02623, 1.19, 1.186), (-0.02623, -1.19, 1.335), (0.02623, -1.19, 1.335), (0.02623, 1.19, 1.335), (-0.02623, 1.19, 1.335)], [], [(3, 2, 16, 19), (16, 2, 6, 21), (7, 22, 21, 6), (3, 19, 22, 7), (0, 1, 18, 17), (18, 1, 4, 23), (3, 7, 15, 11), (4, 1, 8, 12), (5, 20, 23, 4), (10, 11, 15, 14), (8, 9, 13, 12), (0, 5, 13, 9), (2, 3, 11, 10), (1, 0, 9, 8), (7, 6, 14, 15), (6, 2, 10, 14), (5, 4, 12, 13), (17, 18, 19, 16), (23, 20, 24, 27), (22, 19, 18, 23), (16, 21, 20, 17), (0, 17, 20, 5), (25, 26, 27, 24), (21, 22, 26, 25), (22, 23, 27, 26), (20, 21, 25, 24)])
_uv = me_cube_009.uv_layers.new(name='UVMap')
_uv.uv.foreach_set('vector', [1.43, 0.9069, 1.439, 0.9069, 1.439, 0.9158, 1.43, 0.9158, 1.44, 0.5186, 1.451, 0.8013, 1.421, 0.802, 1.425, 0.4913, 1.114, 0.8012, 1.113, 0.489, 1.425, 0.4913, 1.421, 0.802, 1.084, 0.8002, 1.098, 0.5162, 1.113, 0.489, 1.114, 0.8012, 1.439, 0.9248, 1.43, 0.9248, 1.43, 0.916, 1.439, 0.916, 1.098, 0.4157, 1.088, 0.133, 1.118, 0.1323, 1.113, 0.4429, 1.084, 0.8002, 1.114, 0.8012, 1.112, 0.8988, 1.082, 0.8983, 1.118, 0.1323, 1.088, 0.133, 1.087, 0.03585, 1.117, 0.03547, 1.425, 0.1331, 1.425, 0.4453, 1.113, 0.4429, 1.118, 0.1323, 1.422, 0.9289, 1.112, 0.9289, 1.112, 0.8988, 1.422, 0.8988, 1.117, 0.005301, 1.426, 0.005301, 1.426, 0.03547, 1.117, 0.03547, 1.455, 0.1341, 1.425, 0.1331, 1.426, 0.03547, 1.457, 0.03598, 1.439, 0.9069, 1.43, 0.9069, 1.43, 0.9039, 1.439, 0.9039, 1.43, 0.9248, 1.439, 0.9248, 1.439, 0.9279, 1.43, 0.9279, 1.114, 0.8012, 1.421, 0.802, 1.422, 0.8988, 1.112, 0.8988, 1.421, 0.802, 1.451, 0.8013, 1.452, 0.8984, 1.422, 0.8988, 1.425, 0.1331, 1.118, 0.1323, 1.117, 0.03547, 1.426, 0.03547, 1.439, 0.916, 1.43, 0.916, 1.43, 0.9158, 1.439, 0.9158, 1.113, 0.4429, 1.425, 0.4453, 1.425, 0.4649, 1.113, 0.4625, 1.094, 0.4692, 1.062, 0.469, 1.063, 0.4622, 1.094, 0.4624, 1.476, 0.4721, 1.445, 0.4719, 1.445, 0.465, 1.476, 0.4653, 1.455, 0.1341, 1.441, 0.4181, 1.425, 0.4453, 1.425, 0.1331, 1.425, 0.4717, 1.113, 0.4694, 1.113, 0.4625, 1.425, 0.4649, 1.425, 0.4913, 1.113, 0.489, 1.113, 0.4694, 1.425, 0.4717, 1.094, 0.4692, 1.094, 0.4624, 1.113, 0.4625, 1.113, 0.4694, 1.445, 0.465, 1.445, 0.4719, 1.425, 0.4717, 1.425, 0.4649])
me_cube_009.materials.append(mat_material_001)
me_cube_009.update()
me_cube_010 = bpy.data.meshes.new('Cube.010')
me_cube_010.from_pydata([(-1.0, 1.0, -2.849), (-1.0, -1.0, -2.849), (1.0, 1.0, -2.849), (1.0, -1.0, -2.849), (1.0, 1.0, -3.938), (-1.0, 1.0, -3.938), (1.0, -1.0, -3.938), (-1.0, -1.0, -3.938), (1.0, 1.0, -2.963), (-1.0, 1.0, -2.963), (1.0, -1.0, -2.963), (-1.0, -1.0, -2.963), (0.408, 1.0, -2.849), (0.408, 1.0, -3.938), (0.408, 1.0, -2.963), (0.8805, 1.0, -2.849), (0.8805, 1.0, -3.938), (0.8805, 1.0, -2.963), (-0.9406, 1.0, -3.004), (-0.9406, 1.0, -3.897), (0.3485, 1.0, -3.897), (0.3485, 1.0, -3.004), (-0.9406, 0.977, -3.004), (-0.9406, 0.977, -3.897), (0.3485, 0.977, -3.897), (0.3485, 0.977, -3.004), (-0.923, 0.977, -3.016), (-0.923, 0.977, -3.885), (0.331, 0.977, -3.885), (0.331, 0.977, -3.016), (-0.923, 0.9581, -3.016), (-0.923, 0.9581, -3.885), (0.331, 0.9581, -3.885), (0.331, 0.9581, -3.016), (0.8805, 0.9868, -3.938), (0.408, 0.9868, -3.938), (0.8805, 0.9868, -2.963), (0.408, 0.9868, -2.963), (0.8707, 0.9869, -3.918), (0.4178, 0.9869, -3.918), (0.8707, 0.9869, -2.983), (0.4178, 0.9869, -2.983), (0.8707, 0.9765, -3.918), (0.4178, 0.9765, -3.918), (0.8707, 0.9765, -2.983), (0.4178, 0.9765, -2.983)], [], [(10, 11, 7, 6), (11, 9, 5, 7), (8, 10, 6, 4), (17, 8, 4, 16), (15, 2, 8, 17), (2, 3, 10, 8), (1, 0, 9, 11), (3, 1, 11, 10), (0, 12, 14, 9), (9, 14, 21, 18), (12, 15, 17, 14), (16, 13, 35, 34), (18, 21, 25, 22), (5, 9, 18, 19), (14, 13, 20, 21), (13, 5, 19, 20), (25, 24, 28, 29), (19, 18, 22, 23), (21, 20, 24, 25), (20, 19, 23, 24), (28, 27, 31, 32), (24, 23, 27, 28), (22, 25, 29, 26), (23, 22, 26, 27), (30, 33, 32, 31), (26, 29, 33, 30), (27, 26, 30, 31), (29, 28, 32, 33), (35, 37, 41, 39), (13, 14, 37, 35), (14, 17, 36, 37), (17, 16, 34, 36), (38, 39, 43, 42), (34, 35, 39, 38), (36, 34, 38, 40), (37, 36, 40, 41), (45, 44, 42, 43), (40, 38, 42, 44), (41, 40, 44, 45), (39, 41, 45, 43)])
me_cube_010.polygons.foreach_set('material_index', [0, 0, 0, 0, 0, 0, 0, 0, 0, 0, 0, 0, 0, 0, 0, 0, 2, 0, 0, 0, 2, 2, 2, 2, 1, 2, 2, 2, 0, 0, 0, 0, 0, 0, 0, 0, 2, 0, 0, 0])
_uv = me_cube_010.uv_layers.new(name='UVMap')
_uv.uv.foreach_set('vector', [-0.09806, 0.0001971, -0.09806, 0.4998, -0.3418, 0.4998, -0.3418, 0.0001971, -0.8583, 0.4998, -0.8583, 0.0001971, -0.6145, 0.0001971, -0.6145, 0.4998, -0.3704, 0.0001971, -0.3704, 0.4998, -0.6142, 0.4998, -0.6142, 0.0001971, -0.6428, 0.9699, -0.6428, 0.9998, -0.8865, 0.9998, -0.8865, 0.9699, -0.6145, 0.9699, -0.6145, 0.9998, -0.6428, 0.9998, -0.6428, 0.9699, -0.3422, 0.0001971, -0.3422, 0.4998, -0.3704, 0.4998, -0.3704, 0.0001971, -0.8865, 0.4998, -0.8865, 0.0001971, -0.8583, 0.0001971, -0.8583, 0.4998, -0.06981, 0.0001971, -0.06981, 0.4998, -0.09806, 0.4998, -0.09806, 0.0001971, -0.6145, 0.5002, -0.6145, 0.8519, -0.6428, 0.8519, -0.6428, 0.5002, -0.6142, 0.8624, -0.6142, 0.5107, -0.6039, 0.5255, -0.6039, 0.8475, -0.6145, 0.8519, -0.6145, 0.9699, -0.6428, 0.9699, -0.6428, 0.8519, -0.2179, 0.7557, -0.3359, 0.7557, -0.3359, 0.7524, -0.2179, 0.7524, -0.6039, 0.8475, -0.6039, 0.5255, -0.5981, 0.5255, -0.5981, 0.8475, -0.36, 0.8728, -0.6037, 0.8728, -0.5934, 0.858, -0.3703, 0.858, -0.6037, 0.5002, -0.36, 0.5002, -0.3703, 0.515, -0.5934, 0.515, -0.3495, 0.5107, -0.3495, 0.8624, -0.3598, 0.8475, -0.3598, 0.5255, -0.5934, 0.5208, -0.3703, 0.5208, -0.3733, 0.5252, -0.5904, 0.5252, -0.3703, 0.858, -0.5934, 0.858, -0.5934, 0.8522, -0.3703, 0.8522, -0.5934, 0.515, -0.3703, 0.515, -0.3703, 0.5208, -0.5934, 0.5208, -0.3598, 0.5255, -0.3598, 0.8475, -0.3655, 0.8475, -0.3655, 0.5255, -0.3686, 0.5299, -0.3686, 0.8431, -0.3733, 0.8431, -0.3733, 0.5299, -0.3655, 0.5255, -0.3655, 0.8475, -0.3686, 0.8431, -0.3686, 0.5299, -0.5981, 0.8475, -0.5981, 0.5255, -0.5951, 0.5299, -0.5951, 0.8431, -0.3703, 0.8522, -0.5934, 0.8522, -0.5904, 0.8479, -0.3733, 0.8479, -0.5904, 0.8431, -0.5904, 0.5299, -0.3733, 0.5299, -0.3733, 0.8431, -0.5951, 0.8431, -0.5951, 0.5299, -0.5904, 0.5299, -0.5904, 0.8431, -0.3733, 0.8479, -0.5904, 0.8479, -0.5904, 0.8431, -0.3733, 0.8431, -0.5904, 0.5252, -0.3733, 0.5252, -0.3733, 0.5299, -0.5904, 0.5299, -0.3385, 0.7498, -0.3385, 0.5061, -0.336, 0.5111, -0.336, 0.7448, -0.3418, 0.7498, -0.3418, 0.5061, -0.3385, 0.5061, -0.3385, 0.7498, -0.3359, 0.5002, -0.2179, 0.5002, -0.2179, 0.5035, -0.3359, 0.5035, -0.212, 0.5061, -0.212, 0.7498, -0.2153, 0.7498, -0.2153, 0.5061, -0.2203, 0.7474, -0.3334, 0.7474, -0.3334, 0.7448, -0.2203, 0.7448, -0.2179, 0.7524, -0.3359, 0.7524, -0.3334, 0.7474, -0.2203, 0.7474, -0.2153, 0.5061, -0.2153, 0.7498, -0.2177, 0.7448, -0.2177, 0.5111, -0.3359, 0.5035, -0.2179, 0.5035, -0.2203, 0.5085, -0.3334, 0.5085, -0.3334, 0.5111, -0.2203, 0.5111, -0.2203, 0.7448, -0.3334, 0.7448, -0.2177, 0.5111, -0.2177, 0.7448, -0.2203, 0.7448, -0.2203, 0.5111, -0.3334, 0.5085, -0.2203, 0.5085, -0.2203, 0.5111, -0.3334, 0.5111, -0.336, 0.7448, -0.336, 0.5111, -0.3334, 0.5111, -0.3334, 0.7448])
me_cube_010.materials.append(mat_material_008)
me_cube_010.materials.append(mat_material_014)
me_cube_010.materials.append(mat_material_015)
me_cube_010.update()
me_cube_011 = bpy.data.meshes.new('Cube.011')
me_cube_011.from_pydata([(-0.02416, 1.0, 0.951), (-0.02416, -1.0, 0.951), (0.02416, 1.0, 0.951), (-0.206, 0.9671, -0.8431), (0.02416, -1.0, 0.951), (-0.206, 0.9671, 0.1283), (-1.0, -1.0, -1.005), (1.0, -1.0, -1.005), (1.0, 1.0, -1.005), (0.2647, 0.9671, -0.8431), (-1.0, 1.0, -1.005), (0.2647, 0.9671, 0.1283), (-0.206, 1.0, -0.8431), (-0.206, 1.0, 0.1283), (0.2647, 1.0, 0.1283), (0.2647, 1.0, -0.8431), (0.2462, 0.9635, -0.8049), (0.2462, 0.9635, 0.0901), (-0.1875, 0.9635, -0.8049), (-0.1875, 0.9635, 0.0901), (0.2462, 0.9213, -0.8049), (0.2462, 0.9213, 0.0901), (-0.1875, 0.9213, -0.8049), (-0.1875, 0.9213, 0.0901)], [], [(6, 7, 4, 1), (15, 8, 10, 12), (14, 2, 8, 15), (7, 8, 2, 4), (10, 6, 1, 0), (13, 5, 3, 12), (9, 3, 18, 16), (15, 9, 11, 14), (12, 3, 9, 15), (11, 5, 13, 14), (0, 2, 14, 13), (10, 0, 13, 12), (16, 18, 22, 20), (3, 5, 19, 18), (11, 9, 16, 17), (5, 11, 17, 19), (23, 21, 20, 22), (17, 16, 20, 21), (19, 17, 21, 23), (18, 19, 23, 22)])
me_cube_011.polygons.foreach_set('material_index', [0, 0, 0, 0, 0, 0, 2, 0, 0, 0, 0, 0, 2, 2, 2, 2, 1, 2, 2, 2])
_uv = me_cube_011.uv_layers.new(name='UVMap')
_uv.uv.foreach_set('vector', [0.4315, -0.1561, 0.4315, -0.5968, 0.8624, -0.3817, 0.8624, -0.3711, 0.3955, -0.4348, 0.4311, -0.5968, 0.4311, -0.1561, 0.3955, -0.331, 0.1815, -0.4348, 0.0001977, -0.3817, 0.4311, -0.5968, 0.3955, -0.4348, 0.4409, -0.5972, 0.0001977, -0.5972, 0.0001979, -1.079, 0.4409, -1.079, 0.4413, -1.079, 0.8819, -1.079, 0.8819, -0.5972, 0.4413, -0.5972, 0.9998, -0.3661, 0.9926, -0.3661, 0.9926, -0.5802, 0.9998, -0.5802, 0.8795, -0.5895, 0.9832, -0.5895, 0.9791, -0.5811, 0.8835, -0.5811, 0.8628, -0.5802, 0.8701, -0.5802, 0.8701, -0.3661, 0.8628, -0.3661, 0.9832, -0.5968, 0.9832, -0.5895, 0.8795, -0.5895, 0.8795, -0.5968, 0.8795, -0.3568, 0.9832, -0.3568, 0.9832, -0.3496, 0.8795, -0.3496, 0.0001977, -0.3711, 0.0001977, -0.3817, 0.1815, -0.4348, 0.1815, -0.331, 0.4311, -0.1561, 0.0001977, -0.3711, 0.1815, -0.331, 0.3955, -0.331, 0.8835, -0.5811, 0.9791, -0.5811, 0.9791, -0.5718, 0.8835, -0.5718, 0.9926, -0.5802, 0.9926, -0.3661, 0.9884, -0.3746, 0.9884, -0.5718, 0.8701, -0.3661, 0.8701, -0.5802, 0.8742, -0.5718, 0.8742, -0.3746, 0.9832, -0.3568, 0.8795, -0.3568, 0.8835, -0.3653, 0.9791, -0.3653, 0.9791, -0.3746, 0.8835, -0.3746, 0.8835, -0.5718, 0.9791, -0.5718, 0.8742, -0.3746, 0.8742, -0.5718, 0.8835, -0.5718, 0.8835, -0.3746, 0.9791, -0.3653, 0.8835, -0.3653, 0.8835, -0.3746, 0.9791, -0.3746, 0.9884, -0.5718, 0.9884, -0.3746, 0.9791, -0.3746, 0.9791, -0.5718])
me_cube_011.materials.append(mat_material_003)
me_cube_011.materials.append(mat_material_009)
me_cube_011.materials.append(mat_material_010)
me_cube_011.update()
me_cube_012 = bpy.data.meshes.new('Cube.012')
me_cube_012.from_pydata([(-2.0, -3.0, 5.621), (2.0, -3.0, 5.621), (2.0, 3.0, 5.621), (-2.0, 3.0, 5.621), (-2.0, -3.0, 5.415), (2.0, 3.0, 5.415), (2.0, -3.0, 5.415), (-2.0, 3.0, 5.415), (2.0, -3.0, 3.202), (-2.0, 3.0, 3.202), (-2.0, -3.0, 3.202), (2.0, 3.0, 3.202), (2.112, -3.168, 5.41), (2.112, -3.168, 5.627), (-2.112, 3.168, 5.41), (-2.112, 3.168, 5.627), (-2.112, -3.168, 5.627), (2.112, 3.168, 5.627), (-2.112, -3.168, 5.41), (2.112, 3.168, 5.41), (-2.0, 3.0, 3.202), (2.0, 3.0, 3.202), (1.818, 3.0, 5.216), (1.118, 3.0, 5.621), (1.118, 3.0, 5.415), (1.136, 3.168, 5.627), (1.136, 3.168, 5.41), (1.118, 3.0, 3.202), (1.118, 3.0, 5.216), (-1.115, 3.0, 5.621), (-1.115, 3.0, 5.415), (-1.145, 3.168, 5.627), (-1.145, 3.168, 5.41), (-1.115, 3.0, 3.202), (-1.115, 3.0, 5.216), (-1.819, 3.0, 5.216), (1.818, 3.0, 3.902), (1.118, 3.0, 3.902), (-1.115, 3.0, 3.902), (-1.819, 3.0, 3.902), (1.118, 2.946, 5.216), (1.818, 2.946, 5.216), (1.818, 2.946, 3.902), (1.118, 2.946, 3.902), (-1.819, 2.946, 5.216), (-1.115, 2.946, 5.216), (-1.115, 2.946, 3.902), (-1.819, 2.946, 3.902), (1.153, 2.946, 5.15), (1.783, 2.946, 5.15), (1.783, 2.946, 3.967), (1.153, 2.946, 3.967), (1.153, 2.888, 5.15), (1.783, 2.888, 5.15), (1.783, 2.888, 3.967), (1.153, 2.888, 3.967), (-1.796, 2.946, 5.173), (-1.138, 2.946, 5.173), (-1.138, 2.946, 3.945), (-1.796, 2.946, 3.945), (-1.796, 2.909, 5.173), (-1.138, 2.909, 5.173), (-1.138, 2.909, 3.945), (-1.796, 2.909, 3.945), (-1.039, 3.0, 5.171), (1.042, 3.0, 5.171), (1.042, 3.0, 3.946), (-1.039, 3.0, 3.946), (-1.039, 2.945, 5.171), (1.042, 2.945, 5.171), (1.042, 2.945, 3.946), (-1.039, 2.945, 3.946), (-0.9637, 2.945, 5.127), (0.9668, 2.945, 5.127), (0.9668, 2.945, 3.991), (-0.9637, 2.945, 3.991), (-0.9637, 2.879, 5.127), (0.9668, 2.879, 5.127), (0.9668, 2.879, 3.991), (-0.9637, 2.879, 3.991), (0.6667, -3.0, 5.621), (-0.6667, -3.0, 5.621), (0.6667, -3.0, 5.415), (-0.6667, -3.0, 5.415), (0.6667, -3.0, 3.202), (-0.6667, -3.0, 3.202), (0.704, -3.168, 5.627), (-0.704, -3.168, 5.627), (0.704, -3.168, 5.41), (-0.704, -3.168, 5.41)], [], [(6, 5, 19, 12), (2, 1, 13, 17), (81, 0, 16, 87), (3, 29, 31, 15), (9, 10, 4, 7, 20), (5, 24, 26, 19), (23, 2, 17, 25), (14, 18, 16, 15), (12, 19, 17, 13), (30, 7, 14, 32), (88, 12, 13, 86), (82, 6, 12, 88), (19, 26, 25, 17), (7, 4, 18, 14), (0, 3, 15, 16), (7, 30, 34, 35), (21, 36, 22, 5), (8, 11, 21, 5, 6), (5, 22, 28, 24), (28, 34, 30, 24), (84, 8, 6, 82), (32, 14, 15, 31), (29, 23, 25, 31), (28, 22, 41, 40), (38, 34, 64, 67), (26, 32, 31, 25), (24, 30, 32, 26), (33, 20, 39, 38), (35, 34, 45, 44), (7, 35, 39, 20), (27, 33, 38, 37), (21, 27, 37, 36), (42, 43, 51, 50), (45, 46, 58, 57), (39, 35, 44, 47), (34, 38, 46, 45), (37, 28, 40, 43), (36, 37, 43, 42), (38, 39, 47, 46), (22, 36, 42, 41), (51, 48, 52, 55), (41, 42, 50, 49), (43, 40, 48, 51), (40, 41, 49, 48), (54, 55, 52, 53), (48, 49, 53, 52), (50, 51, 55, 54), (49, 50, 54, 53), (58, 59, 63, 62), (47, 44, 56, 59), (44, 45, 57, 56), (46, 47, 59, 58), (62, 63, 60, 61), (57, 58, 62, 61), (59, 56, 60, 63), (56, 57, 61, 60), (64, 65, 69, 68), (28, 37, 66, 65), (34, 28, 65, 64), (37, 38, 67, 66), (70, 71, 75, 74), (66, 67, 71, 70), (65, 66, 70, 69), (67, 64, 68, 71), (75, 72, 76, 79), (69, 70, 74, 73), (71, 68, 72, 75), (68, 69, 73, 72), (78, 79, 76, 77), (72, 73, 77, 76), (74, 75, 79, 78), (73, 74, 78, 77), (10, 85, 83, 4), (85, 84, 82, 83), (4, 83, 89, 18), (83, 82, 88, 89), (18, 89, 87, 16), (89, 88, 86, 87), (1, 80, 86, 13), (80, 81, 87, 86)])
me_cube_012.polygons.foreach_set('material_index', [2, 2, 2, 2, 0, 2, 2, 2, 2, 2, 2, 2, 2, 2, 2, 0, 0, 0, 0, 0, 0, 2, 2, 0, 0, 2, 2, 0, 0, 0, 0, 0, 2, 2, 2, 0, 0, 0, 0, 0, 2, 2, 2, 2, 1, 2, 2, 2, 2, 2, 2, 2, 1, 2, 2, 2, 0, 0, 0, 0, 2, 2, 0, 0, 2, 2, 2, 2, 1, 2, 2, 2, 0, 0, 2, 2, 2, 2, 2, 2])
_uv = me_cube_012.uv_layers.new(name='UVMap')
_uv.uv.foreach_set('vector', [-0.826, 1.322, -0.826, 1.606, -0.8313, 1.614, -0.8313, 1.314, -0.8469, 1.606, -0.8469, 1.322, -0.8416, 1.314, -0.8416, 1.614, -0.8495, 2.182, -0.8495, 2.119, -0.8416, 2.114, -0.8416, 2.181, -0.8495, 1.809, -0.8495, 1.767, -0.8416, 1.768, -0.8416, 1.814, -0.9547, 1.787, -0.9544, 1.503, -0.8497, 1.503, -0.8497, 1.787, -0.9544, 1.787, -0.8233, 1.619, -0.8233, 1.661, -0.8313, 1.66, -0.8313, 1.614, -0.8495, 1.661, -0.8495, 1.619, -0.8416, 1.614, -0.8416, 1.66, -0.8313, 1.814, -0.8313, 2.114, -0.8416, 2.114, -0.8416, 1.814, -0.8313, 1.314, -0.8313, 1.614, -0.8416, 1.614, -0.8416, 1.314, -0.8233, 1.767, -0.8233, 1.809, -0.8313, 1.814, -0.8313, 1.768, -0.8313, 2.247, -0.8313, 2.314, -0.8416, 2.314, -0.8416, 2.247, -0.8233, 2.246, -0.8233, 2.309, -0.8313, 2.314, -0.8313, 2.247, -0.8313, 1.614, -0.8313, 1.66, -0.8416, 1.66, -0.8416, 1.614, -0.826, 1.822, -0.826, 2.106, -0.8313, 2.114, -0.8313, 1.814, -0.8469, 2.106, -0.8469, 1.822, -0.8416, 1.814, -0.8416, 2.114, -0.8497, 1.787, -0.8497, 1.829, -0.8591, 1.829, -0.8591, 1.796, -0.9544, 1.977, -0.9213, 1.968, -0.8591, 1.968, -0.8497, 1.977, -0.9544, 2.261, -0.9547, 1.977, -0.9544, 1.977, -0.8497, 1.977, -0.8497, 2.261, -0.8497, 1.977, -0.8591, 1.968, -0.8591, 1.935, -0.8497, 1.935, -0.8591, 1.935, -0.8591, 1.829, -0.8497, 1.829, -0.8497, 1.935, -0.9544, 1.377, -0.9544, 1.314, -0.8497, 1.314, -0.8497, 1.377, -0.8313, 1.768, -0.8313, 1.814, -0.8416, 1.814, -0.8416, 1.768, -0.8495, 1.767, -0.8495, 1.661, -0.8416, 1.66, -0.8416, 1.768, -0.7848, 1.504, -0.8179, 1.504, -0.8179, 1.502, -0.7848, 1.502, -0.7553, 1.431, -0.8175, 1.431, -0.8154, 1.428, -0.7574, 1.428, -0.8313, 1.66, -0.8313, 1.768, -0.8416, 1.768, -0.8416, 1.66, -0.8233, 1.661, -0.8233, 1.767, -0.8313, 1.768, -0.8313, 1.66, -0.9544, 1.829, -0.9544, 1.787, -0.9213, 1.796, -0.9213, 1.829, -0.775, 1.431, -0.7417, 1.431, -0.7417, 1.434, -0.775, 1.434, -0.8497, 1.787, -0.8591, 1.796, -0.9213, 1.796, -0.9544, 1.787, -0.9544, 1.935, -0.9544, 1.829, -0.9213, 1.829, -0.9213, 1.935, -0.9544, 1.977, -0.9544, 1.935, -0.9213, 1.935, -0.9213, 1.968, -0.8179, 1.434, -0.7848, 1.434, -0.7864, 1.437, -0.8162, 1.437, -0.7399, 1.436, -0.7399, 1.498, -0.741, 1.496, -0.741, 1.438, -0.7793, 1.498, -0.7793, 1.436, -0.7768, 1.436, -0.7768, 1.498, -0.7374, 1.436, -0.7374, 1.498, -0.7399, 1.498, -0.7399, 1.436, -0.7795, 1.437, -0.7795, 1.499, -0.782, 1.499, -0.782, 1.437, -0.8179, 1.431, -0.7848, 1.431, -0.7848, 1.434, -0.8179, 1.434, -0.7417, 1.502, -0.775, 1.502, -0.775, 1.5, -0.7417, 1.5, -0.8232, 1.499, -0.8232, 1.437, -0.8206, 1.437, -0.8206, 1.499, -0.7837, 1.44, -0.7837, 1.496, -0.7864, 1.496, -0.7864, 1.44, -0.8206, 1.499, -0.8206, 1.437, -0.819, 1.44, -0.819, 1.496, -0.782, 1.437, -0.782, 1.499, -0.7837, 1.496, -0.7837, 1.44, -0.7848, 1.502, -0.8179, 1.502, -0.8162, 1.499, -0.7864, 1.499, -0.8162, 1.44, -0.7864, 1.44, -0.7864, 1.496, -0.8162, 1.496, -0.7864, 1.499, -0.8162, 1.499, -0.8162, 1.496, -0.7864, 1.496, -0.8162, 1.437, -0.7864, 1.437, -0.7864, 1.44, -0.8162, 1.44, -0.819, 1.496, -0.819, 1.44, -0.8162, 1.44, -0.8162, 1.496, -0.7428, 1.498, -0.7739, 1.498, -0.7739, 1.496, -0.7428, 1.496, -0.7768, 1.498, -0.7768, 1.436, -0.7757, 1.438, -0.7757, 1.496, -0.775, 1.434, -0.7417, 1.434, -0.7428, 1.436, -0.7739, 1.436, -0.7417, 1.5, -0.775, 1.5, -0.7739, 1.498, -0.7428, 1.498, -0.7428, 1.496, -0.7739, 1.496, -0.7739, 1.438, -0.7428, 1.438, -0.741, 1.438, -0.741, 1.496, -0.7428, 1.496, -0.7428, 1.438, -0.7757, 1.496, -0.7757, 1.438, -0.7739, 1.438, -0.7739, 1.496, -0.7739, 1.436, -0.7428, 1.436, -0.7428, 1.438, -0.7739, 1.438, -0.8211, 1.422, -0.8211, 1.323, -0.8185, 1.323, -0.8185, 1.422, -0.8175, 1.314, -0.7553, 1.314, -0.7574, 1.318, -0.8154, 1.318, -0.8232, 1.426, -0.8232, 1.32, -0.8211, 1.323, -0.8211, 1.422, -0.7496, 1.32, -0.7496, 1.426, -0.7517, 1.422, -0.7517, 1.323, -0.7543, 1.323, -0.7543, 1.422, -0.7564, 1.418, -0.7564, 1.327, -0.7517, 1.323, -0.7517, 1.422, -0.7543, 1.422, -0.7543, 1.323, -0.8154, 1.318, -0.7574, 1.318, -0.7574, 1.32, -0.8154, 1.32, -0.7574, 1.428, -0.8154, 1.428, -0.8154, 1.425, -0.7574, 1.425, -0.7595, 1.422, -0.8133, 1.422, -0.8133, 1.418, -0.7595, 1.418, -0.8154, 1.32, -0.7574, 1.32, -0.7595, 1.324, -0.8133, 1.324, -0.7574, 1.425, -0.8154, 1.425, -0.8133, 1.422, -0.7595, 1.422, -0.8185, 1.422, -0.8185, 1.323, -0.8164, 1.327, -0.8164, 1.418, -0.7595, 1.327, -0.7595, 1.418, -0.8133, 1.418, -0.8133, 1.327, -0.8164, 1.418, -0.8164, 1.327, -0.8133, 1.327, -0.8133, 1.418, -0.7564, 1.327, -0.7564, 1.418, -0.7595, 1.418, -0.7595, 1.327, -0.8133, 1.324, -0.7595, 1.324, -0.7595, 1.327, -0.8133, 1.327, -0.9544, 1.503, -0.9544, 1.44, -0.8497, 1.44, -0.8497, 1.503, -0.9544, 1.44, -0.9544, 1.377, -0.8497, 1.377, -0.8497, 1.44, -0.8233, 2.119, -0.8233, 2.182, -0.8313, 2.181, -0.8313, 2.114, -0.8233, 2.182, -0.8233, 2.246, -0.8313, 2.247, -0.8313, 2.181, -0.8313, 2.114, -0.8313, 2.181, -0.8416, 2.181, -0.8416, 2.114, -0.8313, 2.181, -0.8313, 2.247, -0.8416, 2.247, -0.8416, 2.181, -0.8495, 2.309, -0.8495, 2.246, -0.8416, 2.247, -0.8416, 2.314, -0.8495, 2.246, -0.8495, 2.182, -0.8416, 2.181, -0.8416, 2.247])
me_cube_012.materials.append(mat_material_006)
me_cube_012.materials.append(mat_material)
me_cube_012.materials.append(mat_material_002)
me_cube_012.update()

# ---- objects
ob_sun = bpy.data.objects.new('Sun', light_sun)
ob_light = bpy.data.objects.new('Light', light_light)
ob_cube_007 = bpy.data.objects.new('Cube.007', me_cube_008)
ob_cube_002 = bpy.data.objects.new('Cube.002', me_cube_003)
ob_cube_003 = bpy.data.objects.new('Cube.003', me_cube_009)
ob_cube_008 = bpy.data.objects.new('Cube.008', me_cube_010)
ob_cube_009 = bpy.data.objects.new('Cube.009', me_cube_011)
ob_cube_010 = bpy.data.objects.new('Cube.010', me_cube_012)

# ---- transforms, parenting, visibility, modifiers, constraints
ob_sun.location = (0.0, 33.19, 24.52)
ob_sun.rotation_euler = (-1.139, 0.1873, 0.3043)
ob_light.location = (3.466, 12.64, 8.778)
ob_light.rotation_euler = (0.6503, 0.05522, 1.866)
ob_light.lock_rotations_4d = False
ob_light.empty_display_type = 'ARROWS'
ob_light.color = (0.0, 0.0, 0.0, 0.0)
ob_light.lineart.crease_threshold = 0.0
ob_cube_007.location = (0.0, 0.0, 0.0)
ob_cube_002.location = (0.0, 0.0, 7.379)
ob_cube_002.scale = (2.0, 3.0, 1.75)
ob_cube_003.location = (0.0, 0.0, 7.325)
ob_cube_003.scale = (2.0, 3.0, 1.75)
ob_cube_008.location = (0.0, 0.0, 7.379)
ob_cube_008.scale = (2.0, 3.0, 1.75)
ob_cube_009.location = (0.0, 0.0, 7.38)
ob_cube_009.scale = (2.0, 3.0, 1.75)
ob_cube_010.location = (0.0, 0.0, 0.0)

# ---- collection membership
scene.collection.objects.link(ob_sun)
col_collection.objects.link(ob_light)
col_collection.objects.link(ob_cube_007)
col_collection_2.objects.link(ob_cube_002)
col_collection_2.objects.link(ob_cube_003)
col_collection_2.objects.link(ob_cube_008)
col_collection_2.objects.link(ob_cube_009)
col_collection_2.objects.link(ob_cube_010)
def _layer_coll(name, lc=None):
    lc = lc or bpy.context.view_layer.layer_collection
    for c in lc.children:
        if c.name == name: return c
        r = _layer_coll(name, c)
        if r: return r
_layer_coll('Collection 2').exclude = True

# ---- scene / render settings (as saved in the file)
scene.frame_start = 1; scene.frame_end = 250; scene.frame_set(39)
scene.render.engine = 'CYCLES'
scene.cycles.sampling_pattern = 'TABULATED_SOBOL'
scene.cycles.use_light_tree = False
scene.cycles.bake_type = 'NORMAL'
scene.view_settings.view_transform = 'Filmic'
bpy.context.view_layer.update()

# ---- added for rendering (the .blend has no active camera): camera
cam_auto = bpy.data.cameras.new('AutoCamera')
cam_auto.lens = 50.0
cam_auto.sensor_width = 36.0
cam_auto.clip_end = 1000.0
ob_auto_camera = bpy.data.objects.new('AutoCamera', cam_auto)
scene.collection.objects.link(ob_auto_camera)
ob_auto_camera.location = (16.2044, -18.4941, 15.7878)
ob_auto_camera.rotation_euler = (1.09748, -7.21219e-08, 0.694738)
scene.camera = ob_auto_camera
bpy.context.view_layer.update()
